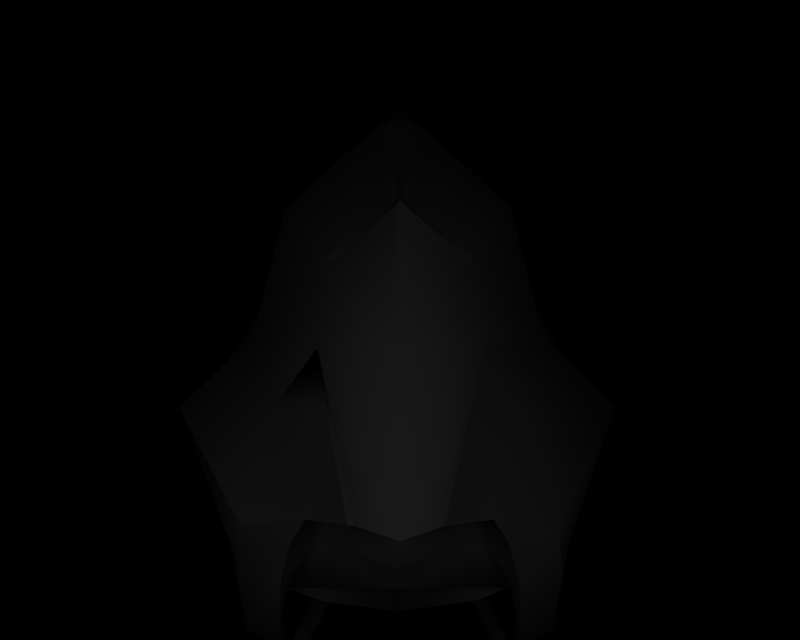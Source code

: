 # Source: BR_Relicanth-Shiny02.blend  (saved by Blender 2.66.1; exported with 4.5.12 LTS)
import bpy
from mathutils import Matrix  # noqa: F401  (used for matrix-valued properties, if any)

bpy.ops.wm.read_factory_settings(use_empty=True)
scene = bpy.context.scene
scene.name = '1'

# ---- collections
col_collection_1 = bpy.data.collections.new('Collection 1'); scene.collection.children.link(col_collection_1)

# ---- materials (node trees are filled in below, after node groups)
mat_mat_3 = bpy.data.materials.new('mat_3')
mat_mat_3.alpha_threshold = 0.0
mat_mat_3.specular_color = (0.5, 0.5, 0.5)
mat_mat_3.roughness = 0.5
mat_mat_4 = bpy.data.materials.new('mat_4')
mat_mat_4.alpha_threshold = 0.0
mat_mat_4.specular_color = (0.5, 0.5, 0.5)
mat_mat_4.roughness = 0.5
mat_mat_5 = bpy.data.materials.new('mat_5')
mat_mat_5.alpha_threshold = 0.0
mat_mat_5.specular_color = (0.5, 0.5, 0.5)
mat_mat_5.roughness = 0.5
mat_mat_6 = bpy.data.materials.new('mat_6')
mat_mat_6.alpha_threshold = 0.0
mat_mat_6.specular_color = (0.5, 0.5, 0.5)
mat_mat_6.roughness = 0.5
mat_mat_7 = bpy.data.materials.new('mat_7')
mat_mat_7.alpha_threshold = 0.0
mat_mat_7.specular_color = (0.5, 0.5, 0.5)
mat_mat_7.roughness = 0.5
mat_mat_0 = bpy.data.materials.new('mat_0')
mat_mat_0.alpha_threshold = 0.0
mat_mat_0.specular_color = (0.5, 0.5, 0.5)
mat_mat_0.roughness = 0.5
mat_mat_1 = bpy.data.materials.new('mat_1')
mat_mat_1.alpha_threshold = 0.0
mat_mat_1.specular_color = (0.5, 0.5, 0.5)
mat_mat_1.roughness = 0.5
mat_mat_2 = bpy.data.materials.new('mat_2')
mat_mat_2.alpha_threshold = 0.0
mat_mat_2.specular_color = (0.5, 0.5, 0.5)
mat_mat_2.roughness = 0.5

# ---- material node trees

# ---- cameras
cam_camera_001 = bpy.data.cameras.new('Camera.001')
cam_camera_001.passepartout_alpha = 0.2
cam_camera_001.clip_end = 100.0
cam_camera_001.lens = 35.0
cam_camera_001.sensor_width = 32.0
cam_camera_001.sensor_height = 18.0
cam_camera_001.show_passepartout = False
cam_camera_001.show_safe_areas = True
cam_camera_001.dof.focus_distance = 0.0
cam_camera_001.dof.aperture_fstop = 128.0

# ---- lights
light_lamp = bpy.data.lights.new('Lamp', 'POINT')
light_lamp.transmission_factor = 0.0
light_lamp.energy = 144.6
light_lamp.shadow_buffer_clip_start = 0.5
light_lamp.shadow_soft_size = 1.0
light_lamp.shadow_maximum_resolution = 0.006
light_lamp.use_absolute_resolution = True
light_lamp.cycles.use_multiple_importance_sampling = False

# ---- meshes
me_glanth_mat_3 = bpy.data.meshes.new('glanth_mat_3')
me_glanth_mat_3.from_pydata([(0.0, 4.45, 5.3), (0.6996, 3.878, 5.032), (0.04372, 4.414, 5.283), (0.0, 3.014, 6.209), (-0.04372, 4.414, 5.283), (-0.6996, 3.878, 5.032), (-0.5875, 2.506, 5.879), (-0.7486, 3.078, 5.64), (-0.6413, 2.593, 5.813), (-0.7179, 3.11, 5.669), (-0.3702, 1.66, 6.23), (0.0, 1.612, 6.524), (1.157, 4.516, 4.255), (0.6696, 3.954, 5.024), (1.498, 3.185, 4.255), (-0.6708, 3.954, 5.024), (-1.197, 4.514, 4.257), (-1.537, 3.183, 4.257), (0.5875, 2.506, 5.879), (0.3702, 1.66, 6.23), (0.7179, 3.11, 5.669), (0.6433, 2.592, 5.801), (0.7477, 3.078, 5.64), (1.195, 2.505, 5.205), (-1.208, 2.504, 5.205), (-0.8249, 1.599, 5.724), (-0.4346, 1.656, 6.198), (-1.433, 1.514, 5.556), (-2.3, 2.432, 4.257), (-2.228, 2.708, 2.494), (-1.696, 3.404, 3.019), (-1.253, 4.43, 2.738), (-0.2932, 5.454, 3.735), (-0.04356, 4.441, 5.204), (-0.03838, 5.283, 4.102), (-0.03665, 5.564, 3.735), (-0.6814, 4.948, 2.532), (2.197, 2.709, 2.493), (2.005, 1.209, 3.49), (1.797, 1.209, 2.918), (2.248, 2.434, 4.255), (1.425, 1.515, 5.556), (1.498, 1.071, 5.279), (1.661, 3.405, 3.018), (1.222, 4.432, 2.736), (0.2801, 5.457, 3.732), (0.6772, 4.949, 2.531), (0.8207, 1.599, 5.724), (0.4265, 1.652, 6.166), (0.04352, 4.441, 5.204), (0.03714, 5.284, 4.102), (0.03502, 5.564, 3.734)], [], [(0, 1, 2), (0, 3, 1), (3, 0, 4), (4, 5, 3), (6, 7, 8), (6, 9, 7), (10, 9, 6), (10, 11, 9), (12, 13, 1), (14, 12, 1), (5, 15, 16), (17, 5, 16), (18, 11, 19), (18, 20, 11), (21, 20, 18), (21, 22, 20), (22, 23, 14), (20, 22, 14), (24, 7, 9), (17, 24, 9), (9, 5, 17), (9, 3, 5), (11, 3, 9), (11, 20, 3), (1, 3, 20), (20, 14, 1), (8, 25, 26), (8, 24, 25), (7, 24, 8), (24, 27, 25), (24, 28, 27), (17, 28, 24), (17, 29, 28), (30, 29, 17), (17, 31, 30), (16, 31, 17), (16, 32, 31), (15, 32, 16), (15, 33, 32), (34, 32, 33), (34, 35, 32), (32, 36, 31), (37, 38, 39), (37, 40, 38), (14, 40, 37), (14, 23, 40), (41, 40, 23), (41, 42, 40), (38, 40, 42), (43, 14, 37), (43, 44, 14), (12, 14, 44), (44, 45, 12), (46, 45, 44), (23, 47, 41), (23, 21, 47), (22, 21, 23), (21, 48, 47), (45, 13, 12), (45, 49, 13), (50, 49, 45), (45, 51, 50)])
me_glanth_mat_3.polygons.foreach_set('use_smooth', [True] * 62)
_k = set([(0, 2), (0, 4), (1, 2), (1, 13), (4, 5), (5, 15), (6, 8), (6, 10), (8, 26), (10, 11), (11, 19), (13, 49), (15, 33), (18, 19), (18, 21), (21, 48), (25, 26), (25, 27), (27, 28), (28, 29), (29, 30), (30, 31), (31, 36), (32, 35), (32, 36), (33, 34), (34, 35), (37, 39), (37, 43), (38, 39), (38, 42), (41, 42), (41, 47), (43, 44), (44, 46), (45, 46), (45, 51), (47, 48), (49, 50), (50, 51)])
me_glanth_mat_3.attributes.new('sharp_edge', 'BOOLEAN', 'EDGE').data.foreach_set('value', [ (min(e.vertices), max(e.vertices)) in _k for e in me_glanth_mat_3.edges])
_uv = me_glanth_mat_3.uv_layers.new(name='UVTex')
_uv.uv.foreach_set('vector', [0.3036, 0.752, 0.3701, 0.6247, 0.3077, 0.7441, 0.3036, 0.752, 0.07805, 0.4325, 0.3701, 0.6247, 0.07805, 0.4325, 0.3036, 0.752, 0.3077, 0.7441, 0.3077, 0.7441, 0.3701, 0.6247, 0.07805, 0.4325, 0.1599, 0.3194, 0.2192, 0.4254, 0.1673, 0.3147, 0.1599, 0.3194, 0.212, 0.4325, 0.2192, 0.4254, 0.07294, 0.131, 0.212, 0.4325, 0.1599, 0.3194, 0.07294, 0.131, 0.0, 0.1203, 0.212, 0.4325, 0.563, 0.7667, 0.387, 0.6292, 0.3701, 0.6247, 0.5629, 0.4704, 0.563, 0.7667, 0.3701, 0.6247, 0.3701, 0.6247, 0.387, 0.6292, 0.5625, 0.7663, 0.5625, 0.47, 0.3701, 0.6247, 0.5625, 0.7663, 0.1599, 0.3194, 0.0, 0.1203, 0.07294, 0.131, 0.1599, 0.3194, 0.212, 0.4325, 0.0, 0.1203, 0.1702, 0.3144, 0.212, 0.4325, 0.1599, 0.3194, 0.1702, 0.3144, 0.2192, 0.4254, 0.212, 0.4325, 0.2192, 0.4254, 0.3273, 0.3191, 0.5629, 0.4704, 0.212, 0.4325, 0.2192, 0.4254, 0.5629, 0.4704, 0.3271, 0.319, 0.2192, 0.4254, 0.212, 0.4325, 0.5625, 0.47, 0.3271, 0.319, 0.212, 0.4325, 0.212, 0.4325, 0.3701, 0.6247, 0.5625, 0.47, 0.212, 0.4325, 0.07805, 0.4325, 0.3701, 0.6247, 0.0, 0.1203, 0.07805, 0.4325, 0.212, 0.4325, 0.0, 0.1203, 0.212, 0.4325, 0.07805, 0.4325, 0.3701, 0.6247, 0.07805, 0.4325, 0.212, 0.4325, 0.212, 0.4325, 0.5629, 0.4704, 0.3701, 0.6247, 0.1673, 0.3147, 0.1983, 0.1174, 0.08078, 0.1302, 0.1673, 0.3147, 0.3271, 0.319, 0.1983, 0.1174, 0.2192, 0.4254, 0.3271, 0.319, 0.1673, 0.3147, 0.3271, 0.319, 0.24, 0.09863, 0.1983, 0.1174, 0.3271, 0.319, 0.5625, 0.2922, 0.24, 0.09863, 0.5625, 0.47, 0.5625, 0.2922, 0.3271, 0.319, 0.5625, 0.47, 0.9998, 0.3644, 0.5625, 0.2922, 0.8695, 0.5326, 0.9998, 0.3644, 0.5625, 0.47, 0.5625, 0.47, 0.8897, 0.7663, 0.8695, 0.5326, 0.5625, 0.7663, 0.8897, 0.7663, 0.5625, 0.47, 0.5625, 0.7663, 0.692, 0.9754, 0.8897, 0.7663, 0.387, 0.6292, 0.692, 0.9754, 0.5625, 0.7663, 0.387, 0.6292, 0.3275, 0.7499, 0.692, 0.9754, 0.6008, 0.9374, 0.692, 0.9754, 0.3275, 0.7499, 0.6008, 0.9374, 0.692, 0.9999, 0.692, 0.9754, 0.692, 0.9754, 0.9408, 0.9485, 0.8897, 0.7663, 1.0, 0.3645, 0.7526, 0.03064, 0.8947, 0.03063, 1.0, 0.3645, 0.5628, 0.2926, 0.7526, 0.03064, 0.5629, 0.4704, 0.5628, 0.2926, 1.0, 0.3645, 0.5629, 0.4704, 0.3273, 0.3191, 0.5628, 0.2926, 0.2401, 0.09871, 0.5628, 0.2926, 0.3273, 0.3191, 0.2401, 0.09871, 0.3087, 0.0, 0.5628, 0.2926, 0.7526, 0.03064, 0.5628, 0.2926, 0.3087, 0.0, 0.8698, 0.5329, 0.5629, 0.4704, 1.0, 0.3645, 0.8698, 0.5329, 0.8901, 0.7666, 0.5629, 0.4704, 0.563, 0.7667, 0.5629, 0.4704, 0.8901, 0.7666, 0.8901, 0.7666, 0.6927, 0.976, 0.563, 0.7667, 0.9409, 0.9486, 0.6927, 0.976, 0.8901, 0.7666, 0.3273, 0.3191, 0.1983, 0.1175, 0.2401, 0.09871, 0.3273, 0.3191, 0.1702, 0.3144, 0.1983, 0.1175, 0.2192, 0.4254, 0.1702, 0.3144, 0.3273, 0.3191, 0.1702, 0.3144, 0.08862, 0.1293, 0.1983, 0.1175, 0.6927, 0.976, 0.387, 0.6292, 0.563, 0.7667, 0.6927, 0.976, 0.3275, 0.75, 0.387, 0.6292, 0.6009, 0.9375, 0.3275, 0.75, 0.6927, 0.976, 0.6927, 0.976, 0.6921, 1.0, 0.6009, 0.9375])
me_glanth_mat_3.materials.append(mat_mat_3)
me_glanth_mat_3.use_remesh_preserve_volume = False
me_glanth_mat_3.use_remesh_preserve_attributes = False
me_glanth_mat_3.use_mirror_vertex_groups = False
me_glanth_mat_3.update()
me_glanth_mat_4 = bpy.data.meshes.new('glanth_mat_4')
me_glanth_mat_4.from_pydata([(1.797, 1.209, 2.918), (1.155, 2.347, 3.034), (2.197, 2.709, 2.493), (1.437, 1.233, 3.412), (1.175, 0.1668, 4.861), (1.142, 0.5926, 4.368), (-1.175, 0.1668, 4.861), (-1.809, 1.208, 2.918), (-1.437, 1.216, 3.413), (-1.184, 0.5764, 4.329), (-0.4164, 4.81, 2.66), (-0.6814, 4.948, 2.532), (-0.2932, 5.68, 2.149), (-1.253, 4.43, 2.738), (-0.7657, 3.384, 3.315), (-1.696, 3.404, 3.019), (-1.084, 2.892, 3.349), (-2.228, 2.708, 2.494), (-1.167, 2.341, 3.035), (0.6772, 4.949, 2.531), (0.4248, 4.81, 2.66), (0.2932, 5.68, 2.149), (1.222, 4.432, 2.736), (0.7453, 3.386, 3.313), (1.661, 3.405, 3.018), (1.078, 2.893, 3.348)], [], [(0, 1, 2), (0, 3, 1), (3, 0, 4), (4, 5, 3), (6, 7, 8), (9, 6, 8), (10, 11, 12), (10, 13, 11), (14, 13, 10), (14, 15, 13), (16, 15, 14), (16, 17, 15), (18, 17, 16), (18, 8, 17), (7, 17, 8), (19, 20, 21), (19, 22, 20), (23, 20, 22), (22, 24, 23), (25, 23, 24), (24, 2, 25), (1, 25, 2)])
me_glanth_mat_4.polygons.foreach_set('use_smooth', [True] * 22)
_k = set([(0, 2), (0, 4), (1, 3), (1, 25), (2, 24), (3, 5), (4, 5), (6, 7), (6, 9), (7, 17), (8, 9), (8, 18), (10, 12), (10, 14), (11, 12), (11, 13), (13, 15), (14, 16), (15, 17), (16, 18), (19, 21), (19, 22), (20, 21), (20, 23), (22, 24), (23, 25)])
me_glanth_mat_4.attributes.new('sharp_edge', 'BOOLEAN', 'EDGE').data.foreach_set('value', [ (min(e.vertices), max(e.vertices)) in _k for e in me_glanth_mat_4.edges])
_uv = me_glanth_mat_4.uv_layers.new(name='UVTex')
_uv.uv.foreach_set('vector', [0.7249, 0.3166, 0.7337, 0.4328, 0.6931, 0.4698, 0.7249, 0.3166, 0.762, 0.319, 0.7337, 0.4328, 0.762, 0.319, 0.7249, 0.3166, 0.8708, 0.2102, 0.8708, 0.2102, 0.8338, 0.2537, 0.762, 0.319, 0.8708, 0.2102, 0.725, 0.3165, 0.7621, 0.3173, 0.8308, 0.252, 0.8708, 0.2102, 0.7621, 0.3173, 0.7056, 0.6843, 0.711, 0.6984, 0.6672, 0.7731, 0.7056, 0.6843, 0.7264, 0.6455, 0.711, 0.6984, 0.7547, 0.5387, 0.7264, 0.6455, 0.7056, 0.6843, 0.7547, 0.5387, 0.7325, 0.5407, 0.7264, 0.6455, 0.7573, 0.4885, 0.7325, 0.5407, 0.7547, 0.5387, 0.7573, 0.4885, 0.6931, 0.4697, 0.7325, 0.5407, 0.7337, 0.4322, 0.6931, 0.4697, 0.7573, 0.4885, 0.7337, 0.4322, 0.7621, 0.3173, 0.6931, 0.4697, 0.725, 0.3165, 0.6931, 0.4697, 0.7621, 0.3173, 0.7109, 0.6984, 0.7056, 0.6843, 0.6672, 0.7731, 0.7109, 0.6984, 0.7263, 0.6457, 0.7056, 0.6843, 0.7546, 0.5389, 0.7056, 0.6843, 0.7263, 0.6457, 0.7263, 0.6457, 0.7324, 0.5409, 0.7546, 0.5389, 0.7572, 0.4886, 0.7546, 0.5389, 0.7324, 0.5409, 0.7324, 0.5409, 0.6931, 0.4698, 0.7572, 0.4886, 0.7337, 0.4328, 0.7572, 0.4886, 0.6931, 0.4698])
me_glanth_mat_4.materials.append(mat_mat_4)
me_glanth_mat_4.use_remesh_preserve_volume = False
me_glanth_mat_4.use_remesh_preserve_attributes = False
me_glanth_mat_4.use_mirror_vertex_groups = False
me_glanth_mat_4.update()
me_glanth_mat_5 = bpy.data.meshes.new('glanth_mat_5')
me_glanth_mat_5.from_pydata([(0.1862, 5.688, -1.164), (0.0, 4.977, -0.3887), (0.1941, 5.128, -0.6257), (0.0, 5.622, -0.9688), (0.1478, 6.694, -2.457), (0.0, 6.767, -2.393), (0.1017, 7.292, -3.675), (0.0, 7.441, -3.743), (0.07589, 7.617, -4.475), (-0.000399, 7.73, -4.526), (0.05006, 7.827, -5.368), (-0.000799, 7.902, -5.402), (0.05046, 7.558, -5.631), (-0.000399, 7.579, -5.719), (0.05086, 6.921, -5.519), (0.0, 6.839, -5.589), (0.07629, 6.248, -5.046), (0.0, 6.179, -5.151), (0.1017, 5.725, -4.233), (0.0, 5.633, -4.372), (0.1478, 5.343, -2.895), (0.0, 5.186, -2.882), (0.1862, 5.124, -1.514), (0.0, 4.992, -1.519), (-0.1862, 5.688, -1.164), (-0.1478, 6.694, -2.457), (-0.1941, 5.128, -0.6257), (-0.1478, 5.343, -2.895), (-0.1862, 5.124, -1.514), (-0.1017, 5.725, -4.233), (-0.07629, 6.248, -5.046), (-0.05086, 6.921, -5.519), (-0.05126, 7.558, -5.631), (-0.05166, 7.827, -5.368), (-0.07669, 7.617, -4.475), (-0.1017, 7.292, -3.675)], [], [(0, 1, 2), (0, 3, 1), (3, 0, 4), (4, 5, 3), (6, 5, 4), (6, 7, 5), (8, 7, 6), (8, 9, 7), (10, 9, 8), (10, 11, 9), (12, 11, 10), (12, 13, 11), (14, 13, 12), (14, 15, 13), (16, 15, 14), (16, 17, 15), (18, 17, 16), (18, 19, 17), (20, 19, 18), (20, 21, 19), (22, 21, 20), (22, 23, 21), (24, 5, 25), (24, 3, 5), (26, 3, 24), (26, 1, 3), (27, 23, 28), (27, 21, 23), (29, 21, 27), (29, 19, 21), (30, 19, 29), (30, 17, 19), (31, 17, 30), (31, 15, 17), (32, 15, 31), (32, 13, 15), (33, 13, 32), (33, 11, 13), (34, 11, 33), (34, 9, 11), (35, 9, 34), (35, 7, 9), (25, 7, 35), (25, 5, 7), (22, 0, 2), (4, 0, 22), (20, 4, 22), (20, 6, 4), (18, 6, 20), (18, 8, 6), (16, 8, 18), (16, 10, 8), (14, 10, 16), (14, 12, 10), (25, 28, 24), (25, 27, 28), (35, 27, 25), (35, 29, 27), (34, 29, 35), (34, 30, 29), (33, 30, 34), (33, 31, 30), (32, 31, 33)])
me_glanth_mat_5.polygons.foreach_set('use_smooth', [True] * 63)
_k = set([(1, 2), (1, 26), (2, 22), (22, 23), (23, 28), (24, 26), (24, 28)])
me_glanth_mat_5.attributes.new('sharp_edge', 'BOOLEAN', 'EDGE').data.foreach_set('value', [ (min(e.vertices), max(e.vertices)) in _k for e in me_glanth_mat_5.edges])
_uv = me_glanth_mat_5.uv_layers.new(name='UVTex')
_uv.uv.foreach_set('vector', [0.1701, 0.7657, 0.0, 0.6079, 0.04712, 0.6249, 0.1701, 0.7657, 0.1356, 0.7793, 0.0, 0.6079, 0.1356, 0.7793, 0.1701, 0.7657, 0.4403, 0.9431, 0.4403, 0.9431, 0.4361, 0.9925, 0.1356, 0.7793, 0.669, 0.945, 0.4361, 0.9925, 0.4403, 0.9431, 0.669, 0.945, 0.6905, 1.0, 0.4361, 0.9925, 0.8143, 0.9148, 0.6905, 1.0, 0.669, 0.945, 0.8143, 0.9148, 0.8304, 0.956, 0.6905, 1.0, 0.9652, 0.808, 0.8304, 0.956, 0.8143, 0.9148, 0.9652, 0.808, 0.9759, 0.8355, 0.8304, 0.956, 0.9852, 0.6202, 0.9759, 0.8355, 0.9652, 0.808, 0.9852, 0.6202, 1.0, 0.6096, 0.9759, 0.8355, 0.9212, 0.3444, 1.0, 0.6096, 0.9852, 0.6202, 0.9212, 0.3444, 0.9257, 0.2895, 1.0, 0.6096, 0.7997, 0.1352, 0.9257, 0.2895, 0.9212, 0.3444, 0.7997, 0.1352, 0.8104, 0.07845, 0.9257, 0.2895, 0.6378, 0.07572, 0.8104, 0.07845, 0.7997, 0.1352, 0.6378, 0.07572, 0.6522, 0.0, 0.8104, 0.07845, 0.4069, 0.2034, 0.6522, 0.0, 0.6378, 0.07572, 0.4069, 0.2034, 0.3933, 0.1322, 0.6522, 0.0, 0.1814, 0.4183, 0.3933, 0.1322, 0.4069, 0.2034, 0.1814, 0.4183, 0.1725, 0.3544, 0.3933, 0.1322, 0.1701, 0.7657, 0.4361, 0.9925, 0.4403, 0.9431, 0.1701, 0.7657, 0.1356, 0.7793, 0.4361, 0.9925, 0.04712, 0.6249, 0.1356, 0.7793, 0.1701, 0.7657, 0.04712, 0.6249, 0.0, 0.6079, 0.1356, 0.7793, 0.4069, 0.2034, 0.1725, 0.3544, 0.1814, 0.4183, 0.4069, 0.2034, 0.3933, 0.1322, 0.1725, 0.3544, 0.6378, 0.07572, 0.3933, 0.1322, 0.4069, 0.2034, 0.6378, 0.07572, 0.6522, 0.0, 0.3933, 0.1322, 0.7997, 0.1352, 0.6522, 0.0, 0.6378, 0.07572, 0.7997, 0.1352, 0.8104, 0.07845, 0.6522, 0.0, 0.9212, 0.3444, 0.8104, 0.07845, 0.7997, 0.1352, 0.9212, 0.3444, 0.9257, 0.2895, 0.8104, 0.07845, 0.9852, 0.6202, 0.9257, 0.2895, 0.9212, 0.3444, 0.9852, 0.6202, 1.0, 0.6096, 0.9257, 0.2895, 0.9652, 0.808, 1.0, 0.6096, 0.9852, 0.6202, 0.9652, 0.808, 0.9759, 0.8355, 1.0, 0.6096, 0.8143, 0.9148, 0.9759, 0.8355, 0.9652, 0.808, 0.8143, 0.9148, 0.8304, 0.956, 0.9759, 0.8355, 0.669, 0.945, 0.8304, 0.956, 0.8143, 0.9148, 0.669, 0.945, 0.6905, 1.0, 0.8304, 0.956, 0.4403, 0.9431, 0.6905, 1.0, 0.669, 0.945, 0.4403, 0.9431, 0.4361, 0.9925, 0.6905, 1.0, 0.1814, 0.4183, 0.1701, 0.7657, 0.04712, 0.6249, 0.4403, 0.9431, 0.1701, 0.7657, 0.1814, 0.4183, 0.4069, 0.2034, 0.4403, 0.9431, 0.1814, 0.4183, 0.4069, 0.2034, 0.669, 0.945, 0.4403, 0.9431, 0.6378, 0.07572, 0.669, 0.945, 0.4069, 0.2034, 0.6378, 0.07572, 0.8143, 0.9148, 0.669, 0.945, 0.7997, 0.1352, 0.8143, 0.9148, 0.6378, 0.07572, 0.7997, 0.1352, 0.9652, 0.808, 0.8143, 0.9148, 0.9212, 0.3444, 0.9652, 0.808, 0.7997, 0.1352, 0.9212, 0.3444, 0.9852, 0.6202, 0.9652, 0.808, 0.4403, 0.9431, 0.1814, 0.4183, 0.1701, 0.7657, 0.4403, 0.9431, 0.4069, 0.2034, 0.1814, 0.4183, 0.669, 0.945, 0.4069, 0.2034, 0.4403, 0.9431, 0.669, 0.945, 0.6378, 0.07572, 0.4069, 0.2034, 0.8143, 0.9148, 0.6378, 0.07572, 0.669, 0.945, 0.8143, 0.9148, 0.7997, 0.1352, 0.6378, 0.07572, 0.9652, 0.808, 0.7997, 0.1352, 0.8143, 0.9148, 0.9652, 0.808, 0.9212, 0.3444, 0.7997, 0.1352, 0.9852, 0.6202, 0.9212, 0.3444, 0.9652, 0.808])
me_glanth_mat_5.materials.append(mat_mat_5)
me_glanth_mat_5.use_remesh_preserve_volume = False
me_glanth_mat_5.use_remesh_preserve_attributes = False
me_glanth_mat_5.use_mirror_vertex_groups = False
me_glanth_mat_5.update()
me_glanth_mat_6 = bpy.data.meshes.new('glanth_mat_6')
me_glanth_mat_6.from_pydata([(-0.1862, 0.286, -1.398), (0.0, 1.034, -0.5327), (-0.1941, 0.8821, -0.7697), (0.0, 0.3523, -1.203), (-0.1478, -0.6834, -2.691), (0.0, -0.7569, -2.627), (-0.1017, -1.281, -3.909), (0.0, -1.431, -3.977), (-0.07589, -1.607, -4.709), (0.0004, -1.719, -4.76), (-0.05006, -1.817, -5.368), (0.000799, -1.892, -5.402), (-0.05046, -1.548, -5.631), (0.0004, -1.568, -5.719), (-0.05086, -0.9103, -5.519), (0.0, -0.8282, -5.589), (-0.07629, -0.2373, -5.046), (0.0, -0.1682, -5.151), (-0.1017, 0.171, -4.233), (0.0, 0.2631, -4.372), (-0.1478, 0.667, -2.895), (0.0, 0.8241, -2.882), (-0.1862, 0.8861, -1.514), (0.0, 1.019, -1.519), (0.1862, 0.286, -1.398), (0.1478, -0.6834, -2.691), (0.1941, 0.8821, -0.7697), (0.1478, 0.667, -2.895), (0.1862, 0.8861, -1.514), (0.1017, 0.171, -4.233), (0.07629, -0.2373, -5.046), (0.05086, -0.9103, -5.519), (0.05126, -1.548, -5.631), (0.05166, -1.817, -5.368), (0.07669, -1.607, -4.709), (0.1017, -1.281, -3.909)], [], [(0, 1, 2), (0, 3, 1), (3, 0, 4), (4, 5, 3), (6, 5, 4), (6, 7, 5), (8, 7, 6), (8, 9, 7), (10, 9, 8), (10, 11, 9), (12, 11, 10), (12, 13, 11), (14, 13, 12), (14, 15, 13), (16, 15, 14), (16, 17, 15), (18, 17, 16), (18, 19, 17), (20, 19, 18), (20, 21, 19), (22, 21, 20), (22, 23, 21), (24, 5, 25), (24, 3, 5), (26, 3, 24), (26, 1, 3), (27, 23, 28), (27, 21, 23), (29, 21, 27), (29, 19, 21), (30, 19, 29), (30, 17, 19), (31, 17, 30), (31, 15, 17), (32, 15, 31), (32, 13, 15), (33, 13, 32), (33, 11, 13), (34, 11, 33), (34, 9, 11), (35, 9, 34), (35, 7, 9), (25, 7, 35), (25, 5, 7), (22, 0, 2), (4, 0, 22), (20, 4, 22), (20, 6, 4), (18, 6, 20), (18, 8, 6), (16, 8, 18), (16, 10, 8), (14, 10, 16), (14, 12, 10), (25, 28, 24), (25, 27, 28), (35, 27, 25), (35, 29, 27), (34, 29, 35), (34, 30, 29), (33, 30, 34), (33, 31, 30), (32, 31, 33)])
me_glanth_mat_6.polygons.foreach_set('use_smooth', [True] * 63)
_k = set([(1, 2), (1, 26), (2, 22), (22, 23), (23, 28), (24, 26), (24, 28)])
me_glanth_mat_6.attributes.new('sharp_edge', 'BOOLEAN', 'EDGE').data.foreach_set('value', [ (min(e.vertices), max(e.vertices)) in _k for e in me_glanth_mat_6.edges])
_uv = me_glanth_mat_6.uv_layers.new(name='UVTex')
_uv.uv.foreach_set('vector', [0.1856, 0.4157, 0.0, 0.6476, 0.04766, 0.6128, 0.1856, 0.4157, 0.1499, 0.4128, 0.0, 0.6476, 0.1499, 0.4128, 0.1856, 0.4157, 0.4541, 0.1489, 0.4541, 0.1489, 0.4481, 0.09666, 0.1499, 0.4128, 0.6881, 0.0678, 0.4481, 0.09666, 0.4541, 0.1489, 0.6881, 0.0678, 0.7082, 0.000595, 0.4481, 0.09666, 0.8378, 0.05041, 0.7082, 0.000595, 0.6881, 0.0678, 0.8378, 0.05041, 0.8529, 0.0, 0.7082, 0.000595, 0.9578, 0.06791, 0.8529, 0.0, 0.8378, 0.05041, 0.9578, 0.06791, 0.9678, 0.0343, 0.8529, 0.0, 0.9845, 0.2651, 0.9678, 0.0343, 0.9578, 0.06791, 0.9845, 0.2651, 1.0, 0.2715, 0.9678, 0.0343, 0.9282, 0.587, 1.0, 0.2715, 0.9845, 0.2651, 0.9282, 0.587, 0.9346, 0.6451, 1.0, 0.2715, 0.8108, 0.8562, 0.9346, 0.6451, 0.9282, 0.587, 0.8108, 0.8562, 0.8237, 0.9142, 0.9346, 0.6451, 0.654, 0.9154, 0.8237, 0.9142, 0.8108, 0.8562, 0.654, 0.9154, 0.6712, 0.9927, 0.8237, 0.9142, 0.4066, 0.9179, 0.6712, 0.9927, 0.654, 0.9154, 0.4066, 0.9179, 0.395, 1.0, 0.6712, 0.9927, 0.1686, 0.7624, 0.395, 1.0, 0.4066, 0.9179, 0.1686, 0.7624, 0.1616, 0.8349, 0.395, 1.0, 0.1856, 0.4157, 0.4481, 0.09666, 0.4541, 0.1489, 0.1856, 0.4157, 0.1499, 0.4128, 0.4481, 0.09666, 0.04766, 0.6128, 0.1499, 0.4128, 0.1856, 0.4157, 0.04766, 0.6128, 0.0, 0.6476, 0.1499, 0.4128, 0.4066, 0.9179, 0.1616, 0.8349, 0.1686, 0.7624, 0.4066, 0.9179, 0.395, 1.0, 0.1616, 0.8349, 0.654, 0.9154, 0.395, 1.0, 0.4066, 0.9179, 0.654, 0.9154, 0.6712, 0.9927, 0.395, 1.0, 0.8108, 0.8562, 0.6712, 0.9927, 0.654, 0.9154, 0.8108, 0.8562, 0.8237, 0.9142, 0.6712, 0.9927, 0.9282, 0.587, 0.8237, 0.9142, 0.8108, 0.8562, 0.9282, 0.587, 0.9346, 0.6451, 0.8237, 0.9142, 0.9845, 0.2651, 0.9346, 0.6451, 0.9282, 0.587, 0.9845, 0.2651, 1.0, 0.2715, 0.9346, 0.6451, 0.9578, 0.06791, 1.0, 0.2715, 0.9845, 0.2651, 0.9578, 0.06791, 0.9678, 0.0343, 1.0, 0.2715, 0.8378, 0.05041, 0.9678, 0.0343, 0.9578, 0.06791, 0.8378, 0.05041, 0.8529, 0.0, 0.9678, 0.0343, 0.6881, 0.0678, 0.8529, 0.0, 0.8378, 0.05041, 0.6881, 0.0678, 0.7082, 0.000595, 0.8529, 0.0, 0.4541, 0.1489, 0.7082, 0.000595, 0.6881, 0.0678, 0.4541, 0.1489, 0.4481, 0.09666, 0.7082, 0.000595, 0.1686, 0.7624, 0.1856, 0.4157, 0.04766, 0.6128, 0.4541, 0.1489, 0.1856, 0.4157, 0.1686, 0.7624, 0.4066, 0.9179, 0.4541, 0.1489, 0.1686, 0.7624, 0.4066, 0.9179, 0.6881, 0.0678, 0.4541, 0.1489, 0.654, 0.9154, 0.6881, 0.0678, 0.4066, 0.9179, 0.654, 0.9154, 0.8378, 0.05041, 0.6881, 0.0678, 0.8108, 0.8562, 0.8378, 0.05041, 0.654, 0.9154, 0.8108, 0.8562, 0.9578, 0.06791, 0.8378, 0.05041, 0.9282, 0.587, 0.9578, 0.06791, 0.8108, 0.8562, 0.9282, 0.587, 0.9845, 0.2651, 0.9578, 0.06791, 0.4541, 0.1489, 0.1686, 0.7624, 0.1856, 0.4157, 0.4541, 0.1489, 0.4066, 0.9179, 0.1686, 0.7624, 0.6881, 0.0678, 0.4066, 0.9179, 0.4541, 0.1489, 0.6881, 0.0678, 0.654, 0.9154, 0.4066, 0.9179, 0.8378, 0.05041, 0.654, 0.9154, 0.6881, 0.0678, 0.8378, 0.05041, 0.8108, 0.8562, 0.654, 0.9154, 0.9578, 0.06791, 0.8108, 0.8562, 0.8378, 0.05041, 0.9578, 0.06791, 0.9282, 0.587, 0.8108, 0.8562, 0.9845, 0.2651, 0.9282, 0.587, 0.9578, 0.06791])
me_glanth_mat_6.materials.append(mat_mat_6)
me_glanth_mat_6.use_remesh_preserve_volume = False
me_glanth_mat_6.use_remesh_preserve_attributes = False
me_glanth_mat_6.use_mirror_vertex_groups = False
me_glanth_mat_6.update()
me_glanth_mat_7 = bpy.data.meshes.new('glanth_mat_7')
me_glanth_mat_7.from_pydata([(-1.184, 0.5764, 4.329), (-0.9831, 1.346, 5.556), (-1.106, 0.903, 5.279), (1.106, 0.903, 5.279), (0.9758, 1.346, 5.556), (1.142, 0.5926, 4.368), (0.8207, 1.599, 5.724), (-0.01901, 1.791, 3.674), (0.4265, 1.652, 6.166), (0.3702, 1.66, 6.23), (0.0, 1.612, 6.524), (-0.3702, 1.66, 6.23), (-0.4346, 1.656, 6.198), (-0.8249, 1.599, 5.724), (-0.0211, 0.5685, 4.348), (0.3836, 2.052, 5.831), (-0.02706, 2.045, 5.865), (-0.02917, 2.318, 6.045), (0.0, 0.8426, 5.236), (0.8207, 1.962, 5.117), (0.9758, 1.713, 4.945), (1.106, 1.274, 4.661), (-1.106, 1.274, 4.661), (-0.9831, 1.712, 4.945), (-0.8249, 1.962, 5.118), (-0.4377, 2.052, 5.831)], [], [(0, 1, 2), (3, 4, 5), (6, 7, 4), (6, 8, 7), (9, 7, 8), (9, 10, 7), (11, 7, 10), (11, 12, 7), (13, 7, 12), (13, 1, 7), (0, 7, 1), (0, 14, 7), (5, 7, 14), (5, 4, 7), (15, 16, 17), (15, 18, 16), (19, 18, 15), (19, 20, 18), (21, 18, 20), (21, 5, 18), (14, 18, 5), (14, 0, 18), (18, 0, 22), (22, 23, 18), (24, 18, 23), (24, 25, 18), (16, 18, 25), (25, 17, 16)])
me_glanth_mat_7.polygons.foreach_set('use_smooth', [True] * 28)
_k = set([(0, 2), (0, 22), (1, 2), (1, 13), (3, 4), (3, 5), (4, 6), (5, 21), (6, 8), (8, 9), (9, 10), (10, 11), (11, 12), (12, 13), (15, 17), (15, 19), (17, 25), (19, 20), (20, 21), (22, 23), (23, 24), (24, 25)])
me_glanth_mat_7.attributes.new('sharp_edge', 'BOOLEAN', 'EDGE').data.foreach_set('value', [ (min(e.vertices), max(e.vertices)) in _k for e in me_glanth_mat_7.edges])
_uv = me_glanth_mat_7.uv_layers.new(name='UVTex')
_uv.uv.foreach_set('vector', [-0.1914, -0.02509, -0.07059, 0.7537, -0.1447, 0.5781, 1.185, 0.5781, 1.106, 0.7535, 1.206, -0.000473, 0.8594, 0.2031, 0.5156, 0.0, 0.9844, 0.1094, 0.8594, 0.2031, 0.7344, 0.2656, 0.5156, 0.0, 0.7344, 0.2656, 0.5156, 0.0, 0.7344, 0.2656, 0.7344, 0.2656, 0.5156, 0.2344, 0.5156, 0.0, 0.2344, 0.2656, 0.5156, 0.0, 0.5156, 0.2344, 0.2344, 0.2656, 0.2344, 0.2656, 0.5156, 0.0, 0.1094, 0.2031, 0.5156, 0.0, 0.2344, 0.2656, 0.1094, 0.2031, 0.01562, 0.1094, 0.5156, 0.0, 0.01562, 0.01562, 0.5156, 0.0, 0.04688, 0.04688, 0.01562, 0.01562, 0.5156, 0.5156, 0.5156, 0.0, 0.9844, 0.01562, 0.5156, 0.0, 0.5156, 0.5156, 0.9844, 0.01562, 0.9219, 0.04688, 0.5156, 0.0, 0.7505, 0.928, 0.5038, 0.95, 0.5025, 1.064, 0.7505, 0.928, 0.5201, 0.5503, 0.5038, 0.95, 1.013, 0.4753, 0.5201, 0.5503, 0.7505, 0.928, 1.013, 0.4753, 1.106, 0.3658, 0.5201, 0.5503, 1.185, 0.1859, 0.5201, 0.5503, 1.106, 0.3658, 1.185, 0.1859, 1.206, -0.000473, 0.5201, 0.5503, 0.5074, -0.01278, 0.5201, 0.5503, 1.206, -0.000473, 0.5074, -0.01278, -0.1914, -0.02509, 0.5201, 0.5503, 0.5201, 0.5503, -0.1914, -0.02509, -0.1447, 0.1859, -0.1447, 0.1859, -0.07059, 0.366, 0.5201, 0.5503, 0.02447, 0.4754, 0.5201, 0.5503, -0.07059, 0.366, 0.02447, 0.4754, 0.2571, 0.928, 0.5201, 0.5503, 0.5038, 0.95, 0.5201, 0.5503, 0.2571, 0.928, 0.2571, 0.928, 0.5025, 1.064, 0.5038, 0.95])
me_glanth_mat_7.materials.append(mat_mat_7)
me_glanth_mat_7.use_remesh_preserve_volume = False
me_glanth_mat_7.use_remesh_preserve_attributes = False
me_glanth_mat_7.use_mirror_vertex_groups = False
me_glanth_mat_7.update()
me_glanth_mat_0 = bpy.data.meshes.new('glanth_mat_0')
me_glanth_mat_0.from_pydata([(1.071, 2.822, -2.991), (0.5068, 2.303, -3.756), (0.6472, 2.849, -3.898), (0.9651, 2.074, -2.876), (1.582, 2.673, -1.609), (1.346, 1.791, -1.494), (1.936, 2.619, 0.002164), (1.717, 1.647, 0.002166), (1.831, 2.661, 1.679), (1.601, 1.618, 1.536), (1.155, 2.347, 3.034), (1.437, 1.233, 3.412), (-1.569, 2.667, -1.609), (-0.9651, 2.057, -2.876), (-1.34, 1.775, -1.494), (-1.071, 2.817, -2.991), (-1.463, 3.706, -1.58), (-0.9651, 3.64, -2.876), (-0.9651, 4.142, -1.494), (-0.7756, 3.88, -2.876), (-0.6406, 2.849, -3.898), (-0.4843, 3.383, -3.873), (-0.5149, 2.287, -3.756), (0.5047, 3.383, -3.873), (0.9651, 3.64, -2.876), (0.5028, 3.371, -3.878), (1.49, 3.706, -1.58), (0.8009, 3.88, -2.876), (0.9651, 4.142, -1.494), (-0.7902, 0.4589, 4.406), (-1.184, 0.5764, 4.329), (-1.214, 0.3724, 1.424), (-1.214, 0.4783, 0.002166), (0.0, 0.1373, 1.359), (0.0, 0.2432, 0.002166), (-1.214, 0.8368, -1.362), (0.0, 0.6018, -1.281), (-0.7641, 1.301, -2.991), (0.0, 1.066, -2.991), (-1.437, 1.216, 3.413), (-1.629, 1.602, 1.537), (-1.167, 2.341, 3.035), (-1.858, 2.655, 1.68), (-1.084, 2.892, 3.349), (-1.56, 3.62, 1.651), (-0.7657, 3.384, 3.315), (-0.9651, 4.302, 1.537), (1.224, 0.4944, 0.002165), (1.224, 0.853, -1.362), (0.7961, 1.317, -2.991), (1.224, 0.3886, 1.424), (1.142, 0.5926, 4.368), (0.0, 4.917, -2.991), (0.4883, 5.188, -1.362), (0.4883, 4.699, -2.991), (0.0, 5.406, -1.297), (-0.4729, 4.699, -2.991), (-0.4772, 5.188, -1.362), (0.4883, 5.382, 0.04296), (0.0, 5.6, 0.04296), (0.9651, 4.313, 0.002166), (1.544, 3.732, 0.002168), (-0.4772, 5.382, 0.04296), (-0.9651, 4.313, 0.002166), (-1.548, 3.732, 0.002168), (-0.4357, 2.846, -5.03), (-0.0964, 1.322, -6.629), (-0.1844, 1.514, -4.866), (-0.1089, 2.846, -6.375), (-0.1844, 4.238, -4.866), (-0.0964, 4.331, -6.606), (0.4454, 2.846, -5.03), (0.1071, 4.331, -6.606), (0.2115, 4.238, -4.866), (0.1113, 2.846, -6.375), (0.2115, 1.514, -4.866), (0.1071, 1.328, -6.629), (0.2892, 1.11, -4.59), (-0.2621, 1.094, -4.59), (0.3702, 1.66, 6.23), (0.4265, 1.652, 6.166), (0.6433, 2.592, 5.801), (0.5875, 2.506, 5.879), (-0.6996, 3.878, 5.032), (-0.04372, 4.414, 5.283), (-0.04356, 4.441, 5.204), (-0.6708, 3.954, 5.024), (0.04372, 4.414, 5.283), (0.6996, 3.878, 5.032), (0.6696, 3.954, 5.024), (0.04352, 4.441, 5.204), (-0.4346, 1.656, 6.198), (-0.3702, 1.66, 6.23), (-0.5875, 2.506, 5.879), (-0.6413, 2.593, 5.813), (-1.153, -0.6638, 2.762), (-0.963, -0.2564, 1.781), (-0.608, 0.4723, 2.829), (-0.5838, 0.5242, 3.248), (1.129, -0.1795, -0.3191), (1.447, -0.4973, 0.6616), (0.5059, 0.4243, 1.148), (0.5464, 0.3839, 0.7292), (-1.139, -0.1744, 1.781), (-1.329, -0.5818, 2.762), (-0.7848, 0.6179, 3.248), (-0.8089, 0.5661, 2.829), (0.9606, -0.2564, 1.781), (1.151, -0.6638, 2.762), (0.5972, 0.5258, 3.25), (0.6056, 0.4723, 2.829), (-1.132, -0.1795, -0.3191), (-0.5488, 0.3839, 0.7292), (-0.5094, 0.43, 1.149), (-1.45, -0.4973, 0.6616), (-1.269, -0.04225, -0.3191), (-1.587, -0.3601, 0.6616), (-0.6651, 0.5811, 1.148), (-0.7056, 0.5407, 0.7292), (1.294, -0.5749, 1.259), (1.209, -0.56, 1.187), (1.033, -0.181, 1.663), (1.137, -0.1744, 1.781), (1.584, -0.3601, 0.6616), (1.267, -0.04225, -0.3191), (0.7054, 0.5375, 0.7292), (0.6627, 0.5811, 1.148), (1.327, -0.5818, 2.762), (0.8065, 0.5661, 2.829), (0.7824, 0.6179, 3.248), (1.551, -0.3648, -0.8407), (1.467, -0.3797, -0.9129), (1.171, -0.08404, -0.4373), (-0.4772, 5.463, 1.424), (-0.4164, 4.81, 2.66), (0.9489, 4.303, 1.536), (0.4248, 4.81, 2.66), (0.7453, 3.386, 3.313), (0.4883, 5.463, 1.424), (-1.955, 2.613, 0.002166), (-1.726, 1.631, 0.002166), (0.7768, 0.4669, 4.406), (0.0, 0.3413, 4.31), (1.546, 3.621, 1.651), (1.078, 2.893, 3.348), (-0.03871, 5.457, -5.711), (0.0, 5.732, -5.711), (0.0, 4.899, -6.093), (0.0, 4.45, 5.3), (-0.03838, 5.283, 4.102), (0.0, 5.381, 4.002), (0.03714, 5.284, 4.102), (0.1941, 0.8821, -0.7697), (0.1862, 0.286, -1.398), (0.1862, 0.8861, -1.514), (-2.052, -0.9621, 0.4901), (-2.052, -0.8599, 0.388), (-1.572, -0.4827, 0.7506), (-1.952, -0.9622, 0.39), (1.271, -0.692, 2.851), (-0.1862, 5.688, -1.164), (-0.1862, 5.124, -1.514), (-0.1941, 5.128, -0.6257), (-0.09222, 0.8485, -5.999), (0.000302, 1.247, -6.741), (0.0, 0.7233, -4.368), (-0.4729, 4.436, -3.595), (-0.2609, 4.74, -4.59), (-0.05071, 0.1984, -5.711), (0.0, 0.7473, -6.107), (0.0, -0.05181, -5.711), (0.04926, 0.2026, -5.711), (0.1057, 0.8565, -5.999), (0.001209, 2.846, -6.501), (0.000302, 4.398, -6.737), (-0.09222, 4.809, -5.961), (0.0, 5.1, -4.368), (0.04926, 5.457, -5.711), (0.1057, 4.809, -5.961), (0.2855, 4.74, -4.59), (0.0, 5.63, 0.3615), (-0.2914, 5.685, 1.396), (-0.2932, 5.68, 2.149), (0.2914, 5.685, 1.396), (0.2932, 5.68, 2.149), (0.4883, 4.436, -3.595)], [], [(0, 1, 2), (0, 3, 1), (3, 0, 4), (5, 3, 4), (6, 5, 4), (6, 7, 5), (8, 7, 6), (8, 9, 7), (10, 9, 8), (10, 11, 9), (12, 13, 14), (12, 15, 13), (16, 15, 12), (16, 17, 15), (18, 17, 16), (18, 19, 17), (20, 17, 21), (20, 15, 17), (22, 15, 20), (22, 13, 15), (0, 23, 24), (0, 25, 23), (25, 0, 2), (4, 0, 24), (24, 26, 4), (27, 26, 24), (27, 28, 26), (29, 30, 31), (32, 33, 31), (32, 34, 33), (35, 34, 32), (35, 36, 34), (37, 36, 35), (37, 38, 36), (39, 31, 30), (39, 40, 31), (41, 40, 39), (41, 42, 40), (43, 42, 41), (43, 44, 42), (45, 44, 43), (45, 46, 44), (36, 47, 34), (36, 48, 47), (38, 48, 36), (38, 49, 48), (50, 11, 51), (50, 9, 11), (47, 9, 50), (47, 7, 9), (48, 7, 47), (48, 5, 7), (49, 5, 48), (49, 3, 5), (52, 53, 54), (52, 55, 53), (56, 55, 52), (56, 57, 55), (58, 55, 59), (58, 53, 55), (60, 53, 58), (60, 28, 53), (61, 28, 60), (61, 26, 28), (57, 59, 55), (57, 62, 59), (18, 62, 57), (18, 63, 62), (16, 63, 18), (16, 64, 63), (65, 66, 67), (65, 68, 66), (69, 68, 65), (69, 70, 68), (71, 72, 73), (71, 74, 72), (75, 74, 71), (75, 76, 74), (75, 1, 49), (77, 75, 49), (67, 78, 37), (22, 67, 37), (25, 2, 71), (23, 25, 71), (79, 80, 81), (82, 79, 81), (83, 84, 85), (86, 83, 85), (87, 88, 89), (90, 87, 89), (91, 92, 93), (94, 91, 93), (95, 96, 97), (98, 95, 97), (99, 100, 101), (102, 99, 101), (103, 104, 105), (106, 103, 105), (107, 108, 109), (110, 107, 109), (111, 112, 113), (114, 111, 113), (115, 116, 117), (118, 115, 117), (119, 120, 121), (122, 119, 121), (123, 124, 125), (126, 123, 125), (127, 122, 128), (129, 127, 128), (130, 131, 132), (124, 130, 132), (133, 45, 134), (133, 46, 45), (62, 46, 133), (62, 63, 46), (135, 136, 137), (135, 138, 136), (60, 138, 135), (60, 58, 138), (139, 14, 140), (139, 12, 14), (64, 12, 139), (64, 16, 12), (50, 34, 47), (50, 33, 34), (141, 33, 50), (141, 142, 33), (50, 51, 141), (14, 32, 140), (14, 35, 32), (13, 35, 14), (13, 37, 35), (3, 49, 1), (6, 4, 26), (61, 6, 26), (54, 53, 28), (18, 57, 56), (71, 2, 1), (140, 42, 139), (140, 40, 42), (32, 40, 140), (32, 31, 40), (22, 37, 13), (61, 60, 135), (143, 10, 8), (143, 144, 10), (135, 144, 143), (135, 137, 144), (46, 63, 64), (145, 146, 147), (33, 142, 29), (31, 33, 29), (27, 24, 23), (21, 17, 19), (148, 87, 90), (85, 84, 148), (148, 149, 85), (148, 150, 149), (90, 150, 148), (90, 151, 150), (152, 153, 154), (155, 116, 156), (155, 157, 116), (158, 157, 155), (158, 114, 157), (109, 108, 159), (128, 122, 121), (113, 157, 114), (160, 161, 162), (163, 66, 164), (1, 75, 71), (65, 67, 22), (125, 124, 132), (42, 64, 139), (42, 44, 64), (46, 64, 44), (49, 165, 77), (49, 38, 165), (37, 165, 38), (37, 78, 165), (61, 8, 6), (61, 143, 8), (135, 143, 61), (20, 65, 22), (20, 21, 65), (69, 65, 21), (21, 166, 69), (19, 166, 21), (19, 56, 166), (18, 56, 19), (166, 167, 69), (166, 52, 167), (56, 52, 166), (163, 67, 66), (163, 168, 67), (169, 168, 163), (169, 170, 168), (171, 170, 169), (171, 165, 170), (77, 165, 171), (171, 75, 77), (172, 75, 171), (172, 76, 75), (164, 76, 172), (164, 74, 76), (173, 74, 164), (173, 174, 74), (68, 174, 173), (68, 70, 174), (175, 174, 70), (175, 147, 174), (145, 147, 175), (175, 167, 145), (69, 167, 175), (175, 70, 69), (164, 68, 173), (164, 66, 68), (165, 168, 170), (165, 78, 168), (67, 168, 78), (169, 172, 171), (169, 164, 172), (163, 164, 169), (176, 145, 167), (176, 146, 145), (177, 146, 176), (177, 147, 146), (178, 147, 177), (178, 174, 147), (72, 174, 178), (72, 74, 174), (179, 177, 176), (179, 178, 177), (73, 178, 179), (73, 72, 178), (52, 176, 167), (52, 179, 176), (62, 180, 59), (62, 181, 180), (133, 181, 62), (133, 182, 181), (134, 182, 133), (180, 58, 59), (180, 183, 58), (138, 58, 183), (183, 184, 138), (136, 138, 184), (73, 23, 71), (73, 185, 23), (179, 185, 73), (179, 52, 185), (54, 185, 52), (54, 27, 185), (28, 27, 54), (27, 23, 185)])
me_glanth_mat_0.polygons.foreach_set('use_smooth', [True] * 256)
_k = set([(10, 11), (10, 144), (11, 51), (29, 30), (29, 142), (30, 39), (39, 41), (41, 43), (43, 45), (45, 134), (51, 141), (79, 80), (79, 82), (80, 81), (81, 82), (83, 84), (83, 86), (84, 148), (85, 86), (85, 149), (87, 88), (87, 148), (88, 89), (89, 90), (90, 151), (91, 92), (91, 94), (92, 93), (93, 94), (95, 96), (95, 98), (96, 97), (97, 98), (99, 100), (99, 102), (100, 101), (101, 102), (103, 104), (103, 106), (104, 105), (105, 106), (107, 108), (107, 110), (108, 159), (109, 110), (109, 159), (111, 112), (111, 114), (112, 113), (113, 157), (114, 158), (115, 116), (115, 118), (116, 117), (116, 156), (116, 157), (117, 118), (119, 120), (119, 122), (120, 121), (121, 128), (122, 127), (123, 124), (123, 126), (124, 130), (125, 126), (125, 132), (127, 129), (128, 129), (130, 131), (131, 132), (134, 182), (136, 137), (136, 184), (137, 144), (141, 142), (149, 150), (150, 151), (152, 153), (152, 154), (153, 154), (155, 156), (155, 158), (160, 161), (160, 162), (161, 162), (180, 181), (180, 183), (181, 182), (183, 184)])
me_glanth_mat_0.attributes.new('sharp_edge', 'BOOLEAN', 'EDGE').data.foreach_set('value', [ (min(e.vertices), max(e.vertices)) in _k for e in me_glanth_mat_0.edges])
_uv = me_glanth_mat_0.uv_layers.new(name='UVTex')
_uv.uv.foreach_set('vector', [0.7227, 0.4753, 0.7939, 0.3927, 0.8071, 0.4795, 0.7227, 0.4753, 0.712, 0.3561, 0.7939, 0.3927, 0.712, 0.3561, 0.7227, 0.4753, 0.5941, 0.4515, 0.5941, 0.4515, 0.5834, 0.3111, 0.712, 0.3561, 0.4442, 0.4429, 0.5834, 0.3111, 0.5941, 0.4515, 0.4442, 0.4429, 0.4442, 0.2883, 0.5834, 0.3111, 0.2882, 0.4497, 0.4442, 0.2883, 0.4442, 0.4429, 0.2882, 0.4497, 0.3015, 0.2837, 0.4442, 0.2883, 0.1622, 0.3997, 0.3015, 0.2837, 0.2882, 0.4497, 0.1622, 0.3997, 0.127, 0.2224, 0.3015, 0.2837, 0.5941, 0.4505, 0.712, 0.3536, 0.5834, 0.3086, 0.5941, 0.4505, 0.7227, 0.4744, 0.712, 0.3536, 0.5914, 0.6158, 0.7227, 0.4744, 0.5941, 0.4505, 0.5914, 0.6158, 0.712, 0.6053, 0.7227, 0.4744, 0.5874, 0.7226, 0.712, 0.6053, 0.5914, 0.6158, 0.5874, 0.7226, 0.712, 0.6436, 0.712, 0.6053, 0.8071, 0.4795, 0.712, 0.6053, 0.8047, 0.5645, 0.8071, 0.4795, 0.7227, 0.4744, 0.712, 0.6053, 0.7939, 0.3901, 0.7227, 0.4744, 0.8071, 0.4795, 0.7939, 0.3901, 0.712, 0.3536, 0.7227, 0.4744, 0.7227, 0.4753, 0.8047, 0.5645, 0.712, 0.6053, 0.7227, 0.4753, 0.8052, 0.5626, 0.8047, 0.5645, 0.8052, 0.5626, 0.7227, 0.4753, 0.8071, 0.4795, 0.5941, 0.4515, 0.7227, 0.4753, 0.712, 0.6053, 0.712, 0.6053, 0.5914, 0.6158, 0.5941, 0.4515, 0.712, 0.6436, 0.5914, 0.6158, 0.712, 0.6053, 0.712, 0.6436, 0.5874, 0.7226, 0.5914, 0.6158, 0.003322, 0.09919, 0.01046, 0.1179, 0.2808, 0.08543, 0.413, 0.1023, 0.2868, 0.04802, 0.2808, 0.08543, 0.413, 0.1023, 0.413, 0.06487, 0.2868, 0.04802, 0.5399, 0.1593, 0.413, 0.06487, 0.413, 0.1023, 0.5399, 0.1593, 0.5323, 0.1219, 0.413, 0.06487, 0.6914, 0.2332, 0.5323, 0.1219, 0.5399, 0.1593, 0.6914, 0.2332, 0.6914, 0.1958, 0.5323, 0.1219, 0.127, 0.2197, 0.312, 0.08543, 0.04171, 0.1179, 0.127, 0.2197, 0.3015, 0.2811, 0.312, 0.08543, 0.1621, 0.3987, 0.3015, 0.2811, 0.127, 0.2197, 0.1621, 0.3987, 0.2881, 0.4487, 0.3015, 0.2811, 0.1329, 0.4864, 0.2881, 0.4487, 0.1621, 0.3987, 0.1329, 0.4864, 0.2908, 0.6022, 0.2881, 0.4487, 0.136, 0.5647, 0.2908, 0.6022, 0.1329, 0.4864, 0.136, 0.5647, 0.3015, 0.7107, 0.2908, 0.6022, 0.5323, 0.1219, 0.413, 0.1048, 0.413, 0.06487, 0.5323, 0.1219, 0.5399, 0.1619, 0.413, 0.1048, 0.6914, 0.1958, 0.5399, 0.1619, 0.5323, 0.1219, 0.6914, 0.1958, 0.6914, 0.2358, 0.5399, 0.1619, 0.312, 0.088, 0.127, 0.2224, 0.0381, 0.1205, 0.312, 0.088, 0.3015, 0.2837, 0.127, 0.2224, 0.4442, 0.1048, 0.3015, 0.2837, 0.312, 0.088, 0.4442, 0.1048, 0.4442, 0.2883, 0.3015, 0.2837, 0.5711, 0.1619, 0.4442, 0.2883, 0.4442, 0.1048, 0.5711, 0.1619, 0.5834, 0.3111, 0.4442, 0.2883, 0.7227, 0.2358, 0.5834, 0.3111, 0.5711, 0.1619, 0.7227, 0.2358, 0.712, 0.3561, 0.5834, 0.3111, 0.6914, 0.8087, 0.5399, 0.8517, 0.6914, 0.774, 0.6914, 0.8087, 0.5338, 0.8864, 0.5399, 0.8517, 0.6914, 0.774, 0.5338, 0.8864, 0.6914, 0.8087, 0.6914, 0.774, 0.5399, 0.8517, 0.5338, 0.8864, 0.4092, 0.8827, 0.5386, 0.9006, 0.4117, 0.9239, 0.4092, 0.8827, 0.5503, 0.8556, 0.5386, 0.9006, 0.4009, 0.7252, 0.5503, 0.8556, 0.4092, 0.8827, 0.4009, 0.7252, 0.5522, 0.6853, 0.5503, 0.8556, 0.413, 0.6201, 0.5522, 0.6853, 0.4009, 0.7252, 0.413, 0.6201, 0.5602, 0.6158, 0.5522, 0.6853, 0.5503, 0.8556, 0.4117, 0.9239, 0.5386, 0.9006, 0.5503, 0.8556, 0.4092, 0.8827, 0.4117, 0.9239, 0.5522, 0.6853, 0.4092, 0.8827, 0.5503, 0.8556, 0.5522, 0.6853, 0.4009, 0.7252, 0.4092, 0.8827, 0.5602, 0.6158, 0.4009, 0.7252, 0.5522, 0.6853, 0.5602, 0.6158, 0.413, 0.6201, 0.4009, 0.7252, 0.8571, 0.4776, 1.007, 0.2465, 0.8418, 0.2756, 0.8571, 0.4776, 0.9832, 0.4776, 1.007, 0.2465, 0.8417, 0.6887, 0.9832, 0.4776, 0.8571, 0.4776, 0.8417, 0.6887, 1.005, 0.7027, 0.9832, 0.4776, 0.8571, 0.4776, 1.005, 0.7027, 0.8417, 0.6887, 0.8571, 0.4776, 0.9832, 0.4776, 1.005, 0.7027, 0.8418, 0.2756, 0.9832, 0.4776, 0.8571, 0.4776, 0.8418, 0.2756, 1.007, 0.2474, 0.9832, 0.4776, 0.8659, 0.2671, 0.7626, 0.3927, 0.6914, 0.2358, 0.8402, 0.2028, 0.8659, 0.2671, 0.6914, 0.2358, 0.8659, 0.2671, 0.8402, 0.2002, 0.6914, 0.2332, 0.7626, 0.3901, 0.8659, 0.2671, 0.6914, 0.2332, 0.8052, 0.5626, 0.8071, 0.4795, 0.8949, 0.4853, 0.8047, 0.5645, 0.8052, 0.5626, 0.8949, 0.4853, -0.1663, 0.2903, -0.1605, 0.2891, -0.1265, 0.4386, -0.1337, 0.425, -0.1663, 0.2903, -0.1265, 0.4386, -0.05493, 0.6433, -0.0783, 0.7286, -0.07091, 0.7328, -0.05417, 0.6554, -0.05493, 0.6433, -0.07091, 0.7328, -0.0783, 0.7286, -0.05493, 0.6433, -0.05416, 0.6554, -0.0709, 0.7328, -0.0783, 0.7286, -0.05416, 0.6554, -0.1634, 0.2897, -0.1663, 0.2903, -0.1337, 0.425, -0.1276, 0.4388, -0.1634, 0.2897, -0.1337, 0.425, 0.1563, -0.07947, 0.2475, -0.01464, 0.15, 0.1013, 0.111, 0.1096, 0.1563, -0.07947, 0.15, 0.1013, 0.4429, -0.002397, 0.3516, -0.05298, 0.3064, 0.09369, 0.3453, 0.08726, 0.4429, -0.002397, 0.3064, 0.09369, 0.2475, -0.001586, 0.1563, -0.06641, 0.111, 0.1245, 0.15, 0.1162, 0.2475, -0.001586, 0.111, 0.1245, 0.2475, -0.01464, 0.1563, -0.07947, 0.1109, 0.1098, 0.15, 0.1013, 0.2475, -0.01464, 0.1109, 0.1098, 0.4429, -0.002397, 0.3453, 0.08726, 0.3062, 0.09459, 0.3516, -0.05298, 0.4429, -0.002397, 0.3062, 0.09459, 0.4429, 0.01945, 0.3516, -0.03113, 0.3064, 0.1186, 0.3453, 0.1122, 0.4429, 0.01945, 0.3064, 0.1186, 0.296, -0.06532, 0.3027, -0.06295, 0.2585, -0.00264, 0.2475, -0.001586, 0.296, -0.06532, 0.2585, -0.00264, 0.3516, -0.03113, 0.4429, 0.01945, 0.3453, 0.1117, 0.3064, 0.1186, 0.3516, -0.03113, 0.3453, 0.1117, 0.1563, -0.06641, 0.2475, -0.001586, 0.15, 0.1162, 0.111, 0.1245, 0.1563, -0.06641, 0.15, 0.1162, 0.4914, -0.03188, 0.4981, -0.03426, 0.4539, 0.01279, 0.4429, 0.01945, 0.4914, -0.03188, 0.4539, 0.01279, 0.2808, 0.8955, 0.1048, 0.5647, 0.1657, 0.7916, 0.2808, 0.8955, 0.2702, 0.7107, 0.1048, 0.5647, 0.4092, 0.8827, 0.2702, 0.7107, 0.2808, 0.8955, 0.4092, 0.8827, 0.4009, 0.7252, 0.2702, 0.7107, 0.2703, 0.7108, 0.1657, 0.7916, 0.1049, 0.565, 0.2703, 0.7108, 0.2808, 0.8955, 0.1657, 0.7916, 0.4009, 0.7252, 0.2808, 0.8955, 0.2703, 0.7108, 0.4009, 0.7252, 0.4092, 0.8827, 0.2808, 0.8955, 0.4442, 0.442, 0.5834, 0.3086, 0.4442, 0.2858, 0.4442, 0.442, 0.5941, 0.4505, 0.5834, 0.3086, 0.4442, 0.6201, 0.5941, 0.4505, 0.4442, 0.442, 0.4442, 0.6201, 0.5914, 0.6158, 0.5941, 0.4505, 0.2808, 0.088, 0.413, 0.06487, 0.413, 0.1048, 0.2808, 0.088, 0.2868, 0.04802, 0.413, 0.06487, 0.003322, 0.1005, 0.2868, 0.04802, 0.2808, 0.088, 0.003322, 0.1005, 0.01225, 0.08048, 0.2868, 0.04802, 0.2808, 0.088, 0.006852, 0.1205, 0.003322, 0.1005, 0.5834, 0.3086, 0.4442, 0.1023, 0.4442, 0.2858, 0.5834, 0.3086, 0.5711, 0.1593, 0.4442, 0.1023, 0.712, 0.3536, 0.5711, 0.1593, 0.5834, 0.3086, 0.712, 0.3536, 0.7227, 0.2332, 0.5711, 0.1593, 0.712, 0.3561, 0.7227, 0.2358, 0.7939, 0.3927, 0.4442, 0.4429, 0.5941, 0.4515, 0.5914, 0.6158, 0.4442, 0.6201, 0.4442, 0.4429, 0.5914, 0.6158, 0.6914, 0.774, 0.5503, 0.8556, 0.5522, 0.6853, 0.5522, 0.6853, 0.5503, 0.8556, 0.6914, 0.774, 0.8949, 0.4853, 0.8071, 0.4795, 0.7939, 0.3927, 0.4442, 0.2858, 0.2881, 0.4487, 0.4442, 0.442, 0.4442, 0.2858, 0.3015, 0.2811, 0.2881, 0.4487, 0.4442, 0.1023, 0.3015, 0.2811, 0.4442, 0.2858, 0.4442, 0.1023, 0.312, 0.08543, 0.3015, 0.2811, 0.7939, 0.3901, 0.7227, 0.2332, 0.712, 0.3536, 0.413, 0.6325, 0.4009, 0.7252, 0.2703, 0.7233, 0.2909, 0.6024, 0.1622, 0.3997, 0.2882, 0.4497, 0.2909, 0.6024, 0.133, 0.4866, 0.1622, 0.3997, 0.3016, 0.7108, 0.133, 0.4866, 0.2909, 0.6024, 0.3016, 0.7108, 0.1362, 0.565, 0.133, 0.4866, 0.2702, 0.7231, 0.4009, 0.7252, 0.413, 0.6325, 0.9444, 0.8945, 0.9444, 0.9383, 0.98, 0.8058, 0.2868, 0.04802, 0.01225, 0.08048, 0.003322, 0.09919, 0.2808, 0.08543, 0.2868, 0.04802, 0.003322, 0.09919, 0.6808, 0.6436, 0.6808, 0.6053, 0.7735, 0.5645, 0.7735, 0.5645, 0.6808, 0.6053, 0.6808, 0.6436, -0.07986, 0.7343, -0.0783, 0.7286, -0.0709, 0.7328, -0.07091, 0.7328, -0.0783, 0.7286, -0.07986, 0.7343, -0.07986, 0.7343, 0.03159, 0.8669, -0.07091, 0.7328, -0.07986, 0.7343, 0.04089, 0.8825, 0.03159, 0.8669, -0.0709, 0.7328, 0.04089, 0.8825, -0.07986, 0.7343, -0.0709, 0.7328, 0.03161, 0.8669, 0.04089, 0.8825, 0.4848, 0.1665, 0.5432, 0.07168, 0.554, 0.1672, 0.3676, -0.1269, 0.3516, -0.03113, 0.3771, -0.1107, 0.3676, -0.1269, 0.3434, -0.05064, 0.3516, -0.03113, 0.3769, -0.1269, 0.3434, -0.05064, 0.3676, -0.1269, 0.3769, -0.1269, 0.3516, -0.05298, 0.3434, -0.05064, 0.1109, 0.1098, 0.1563, -0.07947, 0.148, -0.08395, 0.15, 0.1162, 0.2475, -0.001586, 0.2585, -0.00264, 0.3062, 0.09459, 0.3434, -0.05064, 0.3516, -0.05298, 0.5215, 0.9314, 0.554, 0.8416, 0.4714, 0.8423, 0.9713, 0.1612, 1.038, 0.2341, 1.049, 0.2226, 0.7626, 0.3927, 0.8659, 0.2671, 0.8811, 0.4791, 0.8811, 0.4791, 0.8659, 0.2671, 0.7626, 0.3901, 0.3453, 0.1117, 0.4429, 0.01945, 0.4539, 0.01279, 0.2881, 0.4487, 0.4442, 0.6201, 0.4442, 0.442, 0.2881, 0.4487, 0.2908, 0.6022, 0.4442, 0.6201, 0.2959, 0.7267, 0.4442, 0.6201, 0.2908, 0.6022, 0.6914, 0.2358, 0.8196, 0.1413, 0.8402, 0.2028, 0.6914, 0.2358, 0.6914, 0.1958, 0.8196, 0.1413, 0.6914, 0.2332, 0.8196, 0.1413, 0.6914, 0.1958, 0.6914, 0.2332, 0.8402, 0.2002, 0.8196, 0.1413, 0.4442, 0.6201, 0.2882, 0.4497, 0.4442, 0.4429, 0.4442, 0.6201, 0.2909, 0.6024, 0.2882, 0.4497, 0.2959, 0.7267, 0.2909, 0.6024, 0.4442, 0.6201, 0.8071, 0.4795, 0.8949, 0.4853, 0.7939, 0.3901, 0.8071, 0.4795, 0.8047, 0.5645, 0.8949, 0.4853, 0.8796, 0.7068, 0.8949, 0.4853, 0.8047, 0.5645, 0.8047, 0.5645, 0.7789, 0.7321, 0.8796, 0.7068, 0.712, 0.6436, 0.7789, 0.7321, 0.8047, 0.5645, 0.712, 0.6436, 0.7227, 0.774, 0.7789, 0.7321, 0.5874, 0.7226, 0.7227, 0.774, 0.712, 0.6436, 0.7789, 0.7321, 0.854, 0.7867, 0.8796, 0.7068, 0.7789, 0.7321, 0.7227, 0.8087, 0.854, 0.7867, 0.7227, 0.774, 0.7227, 0.8087, 0.7789, 0.7321, 0.948, 0.1746, 0.8418, 0.2756, 1.007, 0.2465, 0.948, 0.1746, 0.9209, 0.07604, 0.8418, 0.2756, 0.9581, 0.1593, 0.9209, 0.07604, 0.948, 0.1746, 0.9581, 0.1593, 0.9209, 0.03809, 0.9209, 0.07604, 0.9209, 0.07667, 0.9209, 0.03809, 0.9581, 0.1593, 0.9209, 0.07667, 0.7951, 0.1556, 0.9209, 0.03809, 0.8159, 0.2142, 0.7951, 0.1556, 0.9209, 0.07667, 0.9209, 0.07667, 0.8418, 0.2756, 0.8159, 0.2142, 0.948, 0.1759, 0.8418, 0.2756, 0.9209, 0.07667, 0.948, 0.1759, 1.007, 0.2474, 0.8418, 0.2756, 1.018, 0.235, 1.007, 0.2474, 0.948, 0.1759, 1.018, 0.235, 0.9832, 0.4776, 1.007, 0.2474, 0.995, 0.4776, 0.9832, 0.4776, 1.018, 0.235, 0.995, 0.4776, 1.017, 0.7129, 0.9832, 0.4776, 0.9832, 0.4776, 1.017, 0.7129, 0.995, 0.4776, 0.9832, 0.4776, 1.005, 0.7027, 1.017, 0.7129, 0.9444, 0.7753, 1.017, 0.7129, 1.005, 0.7027, 0.9444, 0.7753, 0.9568, 0.789, 1.017, 0.7129, 0.9209, 0.8735, 0.9568, 0.789, 0.9444, 0.7753, 0.9444, 0.7753, 0.8159, 0.7649, 0.9209, 0.8735, 0.8417, 0.6887, 0.8159, 0.7649, 0.9444, 0.7753, 0.9444, 0.7753, 1.005, 0.7027, 0.8417, 0.6887, 1.018, 0.235, 0.9832, 0.4776, 0.995, 0.4776, 1.018, 0.235, 1.007, 0.2465, 0.9832, 0.4776, 0.7951, 0.1556, 0.9209, 0.07604, 0.9209, 0.03809, 0.7951, 0.1556, 0.8159, 0.2118, 0.9209, 0.07604, 0.8418, 0.2756, 0.9209, 0.07604, 0.8159, 0.2118, 0.9581, 0.1593, 0.948, 0.1759, 0.9209, 0.07667, 0.9581, 0.1593, 1.018, 0.235, 0.948, 0.1759, 0.948, 0.1746, 1.018, 0.235, 0.9581, 0.1593, 0.7951, 0.8194, 0.9209, 0.8735, 0.8159, 0.7649, 0.7951, 0.8194, 0.9209, 0.9153, 0.9209, 0.8735, 0.9209, 0.8735, 0.9209, 0.9153, 0.7951, 0.8194, 0.9209, 0.8735, 0.9568, 0.789, 0.9209, 0.9153, 0.9444, 0.7753, 0.9568, 0.789, 0.9209, 0.8735, 0.9444, 0.7753, 1.017, 0.7129, 0.9568, 0.789, 1.005, 0.7027, 1.017, 0.7129, 0.9444, 0.7753, 1.005, 0.7027, 0.9832, 0.4776, 1.017, 0.7129, 0.8159, 0.7649, 0.9209, 0.8735, 0.7951, 0.8194, 0.8159, 0.7649, 0.9444, 0.7753, 0.9209, 0.8735, 0.8417, 0.6887, 0.9444, 0.7753, 0.8159, 0.7649, 0.8417, 0.6887, 1.005, 0.7027, 0.9444, 0.7753, 0.6914, 0.8087, 0.8196, 0.8377, 0.8402, 0.7805, 0.6914, 0.8087, 0.8402, 0.7805, 0.8196, 0.8377, 0.4092, 0.8827, 0.3796, 0.922, 0.4117, 0.9239, 0.4092, 0.8827, 0.2834, 0.9308, 0.3796, 0.922, 0.2808, 0.8955, 0.2834, 0.9308, 0.4092, 0.8827, 0.2808, 0.8955, 0.2132, 0.93, 0.2834, 0.9308, 0.1657, 0.7916, 0.2132, 0.93, 0.2808, 0.8955, 0.3796, 0.922, 0.4092, 0.8827, 0.4092, 0.9173, 0.3796, 0.922, 0.2834, 0.9308, 0.4092, 0.8827, 0.2808, 0.8955, 0.4092, 0.8827, 0.2834, 0.9308, 0.2834, 0.9308, 0.2132, 0.93, 0.2808, 0.8955, 0.1657, 0.7916, 0.2808, 0.8955, 0.2132, 0.93, 0.8796, 0.7068, 0.8047, 0.5645, 0.8949, 0.4853, 0.8796, 0.7068, 0.7789, 0.7321, 0.8047, 0.5645, 0.854, 0.7867, 0.7789, 0.7321, 0.8796, 0.7068, 0.854, 0.7867, 0.7227, 0.8087, 0.7789, 0.7321, 0.7227, 0.774, 0.7789, 0.7321, 0.7227, 0.8087, 0.7227, 0.774, 0.712, 0.6436, 0.7789, 0.7321, 0.5874, 0.7226, 0.712, 0.6436, 0.7227, 0.774, 0.712, 0.6436, 0.8047, 0.5645, 0.7789, 0.7321])
me_glanth_mat_0.materials.append(mat_mat_0)
me_glanth_mat_0.use_remesh_preserve_volume = False
me_glanth_mat_0.use_remesh_preserve_attributes = False
me_glanth_mat_0.use_mirror_vertex_groups = False
me_glanth_mat_0.update()
me_glanth_mat_1 = bpy.data.meshes.new('glanth_mat_1')
me_glanth_mat_1.from_pydata([(-1.952, -0.9622, 0.39), (-1.716, -0.7087, -0.9707), (-1.454, -0.4643, -0.8407), (-2.111, -1.104, 0.03244), (-2.052, -0.9621, 0.4901), (-2.227, -1.138, 0.02844), (-2.052, -0.8599, 0.388), (-2.194, -1.017, 0.02955), (-1.545, -0.3656, -0.841), (-1.786, -0.6274, -0.971), (-1.469, -0.3797, -0.9129), (-1.766, -0.6762, -1.069), (-2.127, -0.9597, -0.5935), (-2.169, -1.079, -0.6052), (-2.051, -1.044, -0.5919), (2.225, -1.138, 0.02844), (2.131, -0.9611, -0.5919), (2.191, -1.021, 0.03244), (2.166, -1.079, -0.6052), (2.104, -1.104, 0.02955), (2.047, -1.038, -0.5935), (1.57, -0.4827, 0.7506), (2.049, -0.8626, 0.39), (1.584, -0.3601, 0.6616), (2.049, -0.9621, 0.4901), (1.447, -0.4973, 0.6616), (1.947, -0.9626, 0.388), (1.129, -0.1795, -0.3191), (1.453, -0.4557, -0.841), (1.171, -0.08404, -0.4373), (1.467, -0.3797, -0.9129), (1.796, -0.6263, -0.9707), (1.551, -0.3648, -0.8407), (1.763, -0.6762, -1.069), (1.714, -0.6961, -0.971), (1.267, -0.04225, -0.3191), (1.662, -1.531, 2.128), (1.634, -1.333, 1.508), (1.67, -1.411, 2.132), (1.627, -1.457, 1.495), (1.561, -1.459, 2.13), (1.529, -1.377, 1.506), (1.271, -0.692, 2.851), (1.591, -1.213, 2.49), (1.327, -0.5818, 2.762), (1.557, -1.306, 2.59), (1.151, -0.6638, 2.762), (1.461, -1.272, 2.488), (0.9606, -0.2564, 1.781), (1.17, -0.6266, 1.259), (1.033, -0.181, 1.663), (1.209, -0.56, 1.187), (1.434, -0.9042, 1.129), (1.294, -0.5749, 1.259), (1.387, -0.9401, 1.031), (1.334, -0.9421, 1.129), (1.137, -0.1744, 1.781), (-1.665, -1.531, 2.128), (-1.531, -1.383, 1.508), (-1.567, -1.46, 2.132), (-1.63, -1.457, 1.495), (-1.674, -1.407, 2.13), (-1.631, -1.33, 1.506), (-1.273, -0.692, 2.851), (-1.466, -1.272, 2.49), (-1.153, -0.6638, 2.762), (-1.56, -1.306, 2.59), (-1.329, -0.5818, 2.762), (-1.595, -1.211, 2.488), (-1.139, -0.1744, 1.781), (-1.288, -0.5727, 1.259), (-1.035, -0.181, 1.663), (-1.212, -0.56, 1.187), (-0.963, -0.2564, 1.781), (-1.169, -0.6344, 1.259), (-1.331, -0.9535, 1.129), (-1.389, -0.9401, 1.031), (-1.424, -0.901, 1.129), (-1.173, -0.08404, -0.4373), (-1.269, -0.04225, -0.3191), (-1.132, -0.1795, -0.3191), (-1.45, -0.4973, 0.6616), (-1.587, -0.3601, 0.6616), (-1.572, -0.4827, 0.7506), (-0.6651, 0.5811, 1.148), (-0.5094, 0.43, 1.149), (-0.7056, 0.5407, 0.7292), (-0.5488, 0.3839, 0.7292), (0.6627, 0.5811, 1.148), (0.5059, 0.4243, 1.148), (0.5464, 0.3839, 0.7292), (0.7054, 0.5375, 0.7292), (0.7824, 0.6179, 3.248), (0.5972, 0.5258, 3.25), (0.6056, 0.4723, 2.829), (0.8065, 0.5661, 2.829), (-0.608, 0.4723, 2.829), (-0.8089, 0.5661, 2.829), (-0.5838, 0.5242, 3.248), (-0.7848, 0.6179, 3.248)], [], [(0, 1, 2), (0, 3, 1), (3, 0, 4), (4, 5, 3), (6, 5, 4), (6, 7, 5), (8, 7, 6), (8, 9, 7), (10, 9, 8), (10, 11, 9), (2, 11, 10), (2, 1, 11), (11, 12, 9), (11, 13, 12), (1, 13, 11), (1, 14, 13), (15, 16, 17), (15, 18, 16), (19, 18, 15), (19, 20, 18), (21, 22, 23), (21, 24, 22), (25, 24, 21), (25, 26, 24), (27, 26, 25), (27, 28, 26), (29, 28, 27), (29, 30, 28), (15, 26, 19), (15, 24, 26), (17, 24, 15), (17, 22, 24), (31, 22, 17), (31, 32, 22), (33, 32, 31), (33, 30, 32), (34, 30, 33), (34, 28, 30), (19, 28, 34), (19, 26, 28), (35, 23, 22), (32, 35, 22), (34, 20, 19), (17, 16, 31), (18, 31, 16), (18, 33, 31), (20, 33, 18), (20, 34, 33), (36, 37, 38), (36, 39, 37), (40, 39, 36), (40, 41, 39), (42, 43, 44), (42, 45, 43), (46, 45, 42), (46, 47, 45), (48, 47, 46), (48, 49, 47), (50, 49, 48), (50, 51, 49), (36, 47, 40), (36, 45, 47), (38, 45, 36), (38, 43, 45), (52, 43, 38), (52, 53, 43), (54, 53, 52), (54, 51, 53), (55, 51, 54), (55, 49, 51), (40, 49, 55), (40, 47, 49), (56, 44, 43), (53, 56, 43), (55, 41, 40), (38, 37, 52), (39, 52, 37), (39, 54, 52), (41, 54, 39), (41, 55, 54), (57, 58, 59), (57, 60, 58), (61, 60, 57), (61, 62, 60), (63, 64, 65), (63, 66, 64), (67, 66, 63), (67, 68, 66), (69, 68, 67), (69, 70, 68), (71, 70, 69), (71, 72, 70), (73, 72, 71), (73, 74, 72), (65, 74, 73), (65, 64, 74), (57, 68, 61), (57, 66, 68), (59, 66, 57), (59, 64, 66), (75, 64, 59), (75, 74, 64), (76, 74, 75), (76, 72, 74), (77, 72, 76), (77, 70, 72), (61, 70, 77), (61, 68, 70), (77, 62, 61), (59, 58, 75), (60, 75, 58), (60, 76, 75), (62, 76, 60), (62, 77, 76), (5, 14, 3), (5, 13, 14), (7, 13, 5), (7, 12, 13), (78, 8, 79), (78, 10, 8), (80, 10, 78), (80, 2, 10), (81, 2, 80), (81, 0, 2), (82, 79, 8), (6, 82, 8), (9, 12, 7), (3, 14, 1), (83, 84, 82), (83, 85, 84), (86, 78, 79), (86, 87, 78), (80, 78, 87), (88, 21, 23), (88, 89, 21), (25, 21, 89), (90, 29, 27), (90, 91, 29), (92, 42, 44), (92, 93, 42), (94, 50, 48), (94, 95, 50), (71, 96, 73), (71, 97, 96), (69, 97, 71), (98, 63, 65), (98, 99, 63), (67, 63, 99)])
me_glanth_mat_1.polygons.foreach_set('use_smooth', [True] * 148)
_k = set([(0, 4), (0, 81), (4, 6), (6, 82), (23, 35), (23, 88), (25, 27), (25, 89), (27, 90), (29, 30), (29, 91), (30, 32), (32, 35), (42, 46), (42, 93), (44, 56), (44, 92), (46, 48), (48, 94), (50, 51), (50, 95), (51, 53), (53, 56), (65, 73), (65, 98), (67, 69), (67, 99), (69, 97), (73, 96), (79, 82), (79, 86), (80, 81), (80, 87), (82, 83), (82, 84), (83, 85), (84, 85), (86, 87), (88, 89), (90, 91), (92, 93), (94, 95), (96, 97), (98, 99)])
me_glanth_mat_1.attributes.new('sharp_edge', 'BOOLEAN', 'EDGE').data.foreach_set('value', [ (min(e.vertices), max(e.vertices)) in _k for e in me_glanth_mat_1.edges])
_uv = me_glanth_mat_1.uv_layers.new(name='UVTex')
_uv.uv.foreach_set('vector', [0.6914, 0.9235, 0.9456, 0.1568, 0.8234, 0.05454, 0.6914, 0.9235, 0.8343, 0.8582, 0.9456, 0.1568, 0.8343, 0.8582, 0.6914, 0.9235, 0.684, 1.0, 0.684, 1.0, 0.8619, 0.9041, 0.8343, 0.8582, 0.6915, 0.9219, 0.8619, 0.9041, 0.684, 1.0, 0.6915, 0.9219, 0.8344, 0.8559, 0.8619, 0.9041, 0.8221, 0.05192, 0.8344, 0.8559, 0.6915, 0.9219, 0.8221, 0.05192, 0.9437, 0.153, 0.8344, 0.8559, 0.8292, 0.0, 0.9437, 0.153, 0.8221, 0.05192, 0.8292, 0.0, 0.9734, 0.1183, 0.9437, 0.153, 0.8234, 0.05454, 0.9734, 0.1183, 0.8292, 0.0, 0.8234, 0.05454, 0.9456, 0.1568, 0.9734, 0.1183, 0.9734, 0.1183, 0.9685, 0.5365, 0.9437, 0.153, 0.9734, 0.1183, 1.0, 0.5825, 0.9685, 0.5365, 0.9456, 0.1568, 1.0, 0.5825, 0.9734, 0.1183, 0.9456, 0.1568, 0.9694, 0.5396, 1.0, 0.5825, 0.8619, 0.9041, 0.9694, 0.5396, 0.8343, 0.8582, 0.8619, 0.9041, 1.0, 0.5825, 0.9694, 0.5396, 0.8344, 0.8559, 1.0, 0.5825, 0.8619, 0.9041, 0.8344, 0.8559, 0.9685, 0.5365, 1.0, 0.5825, 0.4488, 0.8125, 0.6914, 0.9235, 0.452, 0.7382, 0.4488, 0.8125, 0.684, 1.0, 0.6914, 0.9235, 0.452, 0.7382, 0.684, 1.0, 0.4488, 0.8125, 0.452, 0.7382, 0.6915, 0.9219, 0.684, 1.0, 0.5851, 0.0959, 0.6915, 0.9219, 0.452, 0.7382, 0.5851, 0.0959, 0.8221, 0.05192, 0.6915, 0.9219, 0.6052, 0.02579, 0.8221, 0.05192, 0.5851, 0.0959, 0.6052, 0.02579, 0.8292, 0.0, 0.8221, 0.05192, 0.8619, 0.9041, 0.6915, 0.9219, 0.8344, 0.8559, 0.8619, 0.9041, 0.684, 1.0, 0.6915, 0.9219, 0.8343, 0.8582, 0.684, 1.0, 0.8619, 0.9041, 0.8343, 0.8582, 0.6914, 0.9235, 0.684, 1.0, 0.9456, 0.1568, 0.6914, 0.9235, 0.8343, 0.8582, 0.9456, 0.1568, 0.8234, 0.05454, 0.6914, 0.9235, 0.9734, 0.1183, 0.8234, 0.05454, 0.9456, 0.1568, 0.9734, 0.1183, 0.8292, 0.0, 0.8234, 0.05454, 0.9437, 0.153, 0.8292, 0.0, 0.9734, 0.1183, 0.9437, 0.153, 0.8221, 0.05192, 0.8292, 0.0, 0.8344, 0.8559, 0.8221, 0.05192, 0.9437, 0.153, 0.8344, 0.8559, 0.6915, 0.9219, 0.8221, 0.05192, 0.5851, 0.0959, 0.452, 0.7382, 0.6914, 0.9235, 0.8234, 0.05454, 0.5851, 0.0959, 0.6914, 0.9235, 0.9437, 0.153, 0.9685, 0.5365, 0.8344, 0.8559, 0.8343, 0.8582, 0.9694, 0.5396, 0.9456, 0.1568, 1.0, 0.5825, 0.9456, 0.1568, 0.9694, 0.5396, 1.0, 0.5825, 0.9734, 0.1183, 0.9456, 0.1568, 0.9685, 0.5365, 0.9734, 0.1183, 1.0, 0.5825, 0.9685, 0.5365, 0.9437, 0.153, 0.9734, 0.1183, 0.8619, 0.9041, 0.9694, 0.5396, 0.8343, 0.8582, 0.8619, 0.9041, 1.0, 0.5825, 0.9694, 0.5396, 0.8344, 0.8559, 1.0, 0.5825, 0.8619, 0.9041, 0.8344, 0.8559, 0.9685, 0.5365, 1.0, 0.5825, 0.4488, 0.8125, 0.6914, 0.9235, 0.452, 0.7382, 0.4488, 0.8125, 0.684, 1.0, 0.6914, 0.9235, 0.452, 0.7382, 0.684, 1.0, 0.4488, 0.8125, 0.452, 0.7382, 0.6915, 0.9219, 0.684, 1.0, 0.5851, 0.0959, 0.6915, 0.9219, 0.452, 0.7382, 0.5851, 0.0959, 0.8221, 0.05192, 0.6915, 0.9219, 0.6052, 0.02579, 0.8221, 0.05192, 0.5851, 0.0959, 0.6052, 0.02579, 0.8292, 0.0, 0.8221, 0.05192, 0.8619, 0.9041, 0.6915, 0.9219, 0.8344, 0.8559, 0.8619, 0.9041, 0.684, 1.0, 0.6915, 0.9219, 0.8343, 0.8582, 0.684, 1.0, 0.8619, 0.9041, 0.8343, 0.8582, 0.6914, 0.9235, 0.684, 1.0, 0.9456, 0.1568, 0.6914, 0.9235, 0.8343, 0.8582, 0.9456, 0.1568, 0.8234, 0.05454, 0.6914, 0.9235, 0.9734, 0.1183, 0.8234, 0.05454, 0.9456, 0.1568, 0.9734, 0.1183, 0.8292, 0.0, 0.8234, 0.05454, 0.9437, 0.153, 0.8292, 0.0, 0.9734, 0.1183, 0.9437, 0.153, 0.8221, 0.05192, 0.8292, 0.0, 0.8344, 0.8559, 0.8221, 0.05192, 0.9437, 0.153, 0.8344, 0.8559, 0.6915, 0.9219, 0.8221, 0.05192, 0.5851, 0.0959, 0.452, 0.7382, 0.6914, 0.9235, 0.8234, 0.05454, 0.5851, 0.0959, 0.6914, 0.9235, 0.9437, 0.153, 0.9685, 0.5365, 0.8344, 0.8559, 0.8343, 0.8582, 0.9694, 0.5396, 0.9456, 0.1568, 1.0, 0.5825, 0.9456, 0.1568, 0.9694, 0.5396, 1.0, 0.5825, 0.9734, 0.1183, 0.9456, 0.1568, 0.9685, 0.5365, 0.9734, 0.1183, 1.0, 0.5825, 0.9685, 0.5365, 0.9437, 0.153, 0.9734, 0.1183, 0.8619, 0.9041, 0.9694, 0.5396, 0.8343, 0.8582, 0.8619, 0.9041, 1.0, 0.5825, 0.9694, 0.5396, 0.8344, 0.8559, 1.0, 0.5825, 0.8619, 0.9041, 0.8344, 0.8559, 0.9685, 0.5365, 1.0, 0.5825, 0.4488, 0.8125, 0.6914, 0.9235, 0.452, 0.7382, 0.4488, 0.8125, 0.684, 1.0, 0.6914, 0.9235, 0.452, 0.7382, 0.684, 1.0, 0.4488, 0.8125, 0.452, 0.7382, 0.6915, 0.9219, 0.684, 1.0, 0.5851, 0.0959, 0.6915, 0.9219, 0.452, 0.7382, 0.5851, 0.0959, 0.8221, 0.05192, 0.6915, 0.9219, 0.6052, 0.02579, 0.8221, 0.05192, 0.5851, 0.0959, 0.6052, 0.02579, 0.8292, 0.0, 0.8221, 0.05192, 0.5851, 0.0959, 0.8292, 0.0, 0.6052, 0.02579, 0.5851, 0.0959, 0.8234, 0.05454, 0.8292, 0.0, 0.452, 0.7382, 0.8234, 0.05454, 0.5851, 0.0959, 0.452, 0.7382, 0.6914, 0.9235, 0.8234, 0.05454, 0.8619, 0.9041, 0.6915, 0.9219, 0.8344, 0.8559, 0.8619, 0.9041, 0.684, 1.0, 0.6915, 0.9219, 0.8343, 0.8582, 0.684, 1.0, 0.8619, 0.9041, 0.8343, 0.8582, 0.6914, 0.9235, 0.684, 1.0, 0.9456, 0.1568, 0.6914, 0.9235, 0.8343, 0.8582, 0.9456, 0.1568, 0.8234, 0.05454, 0.6914, 0.9235, 0.9734, 0.1183, 0.8234, 0.05454, 0.9456, 0.1568, 0.9734, 0.1183, 0.8292, 0.0, 0.8234, 0.05454, 0.9437, 0.153, 0.8292, 0.0, 0.9734, 0.1183, 0.9437, 0.153, 0.8221, 0.05192, 0.8292, 0.0, 0.8344, 0.8559, 0.8221, 0.05192, 0.9437, 0.153, 0.8344, 0.8559, 0.6915, 0.9219, 0.8221, 0.05192, 0.9437, 0.153, 0.9685, 0.5365, 0.8344, 0.8559, 0.8343, 0.8582, 0.9694, 0.5396, 0.9456, 0.1568, 1.0, 0.5825, 0.9456, 0.1568, 0.9694, 0.5396, 1.0, 0.5825, 0.9734, 0.1183, 0.9456, 0.1568, 0.9685, 0.5365, 0.9734, 0.1183, 1.0, 0.5825, 0.9685, 0.5365, 0.9437, 0.153, 0.9734, 0.1183, 0.8619, 0.9041, 0.9694, 0.5396, 0.8343, 0.8582, 0.8619, 0.9041, 1.0, 0.5825, 0.9694, 0.5396, 0.8344, 0.8559, 1.0, 0.5825, 0.8619, 0.9041, 0.8344, 0.8559, 0.9685, 0.5365, 1.0, 0.5825, 0.6052, 0.02579, 0.8221, 0.05192, 0.5851, 0.0959, 0.6052, 0.02579, 0.8292, 0.0, 0.8221, 0.05192, 0.5851, 0.0959, 0.8292, 0.0, 0.6052, 0.02579, 0.5851, 0.0959, 0.8234, 0.05454, 0.8292, 0.0, 0.452, 0.7382, 0.8234, 0.05454, 0.5851, 0.0959, 0.452, 0.7382, 0.6914, 0.9235, 0.8234, 0.05454, 0.452, 0.7382, 0.5851, 0.0959, 0.8221, 0.05192, 0.6915, 0.9219, 0.452, 0.7382, 0.8221, 0.05192, 0.9437, 0.153, 0.9685, 0.5365, 0.8344, 0.8559, 0.8343, 0.8582, 0.9694, 0.5396, 0.9456, 0.1568, 0.4488, 0.8125, 0.0, 0.365, 0.452, 0.7382, 0.4488, 0.8125, 0.0, 0.365, 0.0, 0.365, 0.1192, 0.2027, 0.6052, 0.02579, 0.5851, 0.0959, 0.1192, 0.2027, 0.1192, 0.2027, 0.6052, 0.02579, 0.5851, 0.0959, 0.6052, 0.02579, 0.1192, 0.2027, 0.0, 0.365, 0.4488, 0.8125, 0.452, 0.7382, 0.0, 0.365, 0.0, 0.365, 0.4488, 0.8125, 0.452, 0.7382, 0.4488, 0.8125, 0.0, 0.365, 0.1192, 0.2027, 0.6052, 0.02579, 0.5851, 0.0959, 0.1192, 0.2027, 0.1192, 0.2027, 0.6052, 0.02579, 0.0, 0.365, 0.4488, 0.8125, 0.452, 0.7382, 0.0, 0.365, 0.0, 0.365, 0.4488, 0.8125, 0.1192, 0.2027, 0.6052, 0.02579, 0.5851, 0.0959, 0.1192, 0.2027, 0.1192, 0.2027, 0.6052, 0.02579, 0.6052, 0.02579, 0.1192, 0.2027, 0.5851, 0.0959, 0.6052, 0.02579, 0.1192, 0.2027, 0.1192, 0.2027, 0.5851, 0.0959, 0.1192, 0.2027, 0.6052, 0.02579, 0.0, 0.365, 0.4488, 0.8125, 0.452, 0.7382, 0.0, 0.365, 0.0, 0.365, 0.4488, 0.8125, 0.452, 0.7382, 0.4488, 0.8125, 0.0, 0.365])
me_glanth_mat_1.materials.append(mat_mat_1)
me_glanth_mat_1.use_remesh_preserve_volume = False
me_glanth_mat_1.use_remesh_preserve_attributes = False
me_glanth_mat_1.use_mirror_vertex_groups = False
me_glanth_mat_1.update()
me_glanth_mat_2 = bpy.data.meshes.new('glanth_mat_2')
me_glanth_mat_2.from_pydata([(-1.498, 0.3348, 4.861), (-1.106, 0.903, 5.279), (-1.498, 1.071, 5.279), (-1.175, 0.1668, 4.861), (-1.498, 0.1383, 4.216), (-1.175, -0.02967, 4.216), (1.498, 0.3348, 4.861), (1.175, -0.02967, 4.216), (1.498, 0.1383, 4.216), (1.175, 0.1668, 4.861), (1.498, 1.071, 5.279), (1.106, 0.903, 5.279), (1.425, 1.515, 5.556), (0.9758, 1.346, 5.556), (-0.8249, 1.599, 5.724), (-1.433, 1.514, 5.556), (-0.9831, 1.346, 5.556), (0.8207, 1.599, 5.724), (1.797, 1.209, 2.918), (1.175, -0.02967, 4.216), (1.175, 0.1668, 4.861), (-1.175, 0.1668, 4.861), (-1.175, -0.02967, 4.216), (-1.809, 1.208, 2.918), (0.0, 5.381, 4.002), (-0.03665, 5.564, 3.735), (-0.03838, 5.283, 4.102), (0.0, 5.58, 3.735), (0.03714, 5.284, 4.102), (0.03502, 5.564, 3.734), (-0.2932, 5.576, 2.976), (0.0, 5.702, 3.264), (0.2932, 5.576, 2.976), (-1.184, 0.5764, 4.329), (1.142, 0.5926, 4.368), (-0.2932, 5.454, 3.735), (-0.6814, 4.948, 2.532), (-0.2932, 5.68, 2.149), (0.0, 6.748, 1.733), (0.2932, 5.68, 2.149), (0.2914, 5.685, 1.396), (0.0, 7.032, 0.4488), (-0.2914, 5.685, 1.396), (0.0, 6.036, 0.7748), (0.0, 5.63, 0.3615), (0.0, 6.036, 0.7748), (0.6772, 4.949, 2.531), (0.2801, 5.457, 3.732), (1.797, 1.209, 2.918), (2.005, 1.209, 3.49), (-1.809, 1.208, 2.918), (-2.022, 1.208, 3.491), (-2.3, 2.432, 4.257), (-2.228, 2.708, 2.494), (1.106, 1.274, 4.661), (0.7768, 0.4669, 4.406), (-0.02187, 0.3885, 4.513), (-0.02917, 0.9127, 5.067), (-1.106, 1.274, 4.661), (-0.02917, 1.177, 5.707), (-0.9831, 1.712, 4.945), (-0.8249, 1.962, 5.118), (-0.03415, 1.642, 5.883), (0.8207, 1.962, 5.117), (0.3836, 2.052, 5.831), (-0.02917, 2.318, 6.045), (-0.4377, 2.052, 5.831), (0.9758, 1.713, 4.945), (0.0, 0.3413, 4.31), (-0.7902, 0.4589, 4.406)], [], [(0, 1, 2), (0, 3, 1), (3, 0, 4), (4, 5, 3), (6, 7, 8), (6, 9, 7), (10, 9, 6), (10, 11, 9), (12, 11, 10), (12, 13, 11), (14, 15, 16), (2, 1, 16), (15, 2, 16), (13, 12, 17), (18, 19, 20), (21, 22, 23), (24, 25, 26), (24, 27, 25), (28, 27, 24), (28, 29, 27), (27, 30, 25), (27, 31, 30), (29, 31, 27), (29, 32, 31), (1, 21, 33), (34, 20, 11), (30, 35, 25), (30, 36, 35), (37, 36, 30), (30, 38, 37), (31, 38, 30), (31, 32, 38), (39, 38, 32), (39, 40, 38), (41, 38, 40), (41, 42, 38), (43, 42, 41), (43, 44, 42), (42, 37, 38), (40, 45, 41), (40, 44, 45), (32, 46, 39), (32, 47, 46), (29, 47, 32), (48, 8, 7), (48, 49, 8), (6, 8, 49), (49, 10, 6), (4, 50, 5), (4, 51, 50), (0, 51, 4), (0, 2, 51), (52, 51, 2), (52, 53, 51), (50, 51, 53), (2, 15, 52), (54, 55, 34), (54, 56, 55), (57, 56, 54), (57, 58, 56), (59, 58, 57), (59, 60, 58), (61, 60, 59), (59, 62, 61), (63, 62, 59), (63, 64, 62), (65, 62, 64), (65, 66, 62), (61, 62, 66), (54, 59, 57), (54, 67, 59), (63, 59, 67), (56, 68, 55), (56, 69, 68), (58, 69, 56), (58, 33, 69)])
me_glanth_mat_2.polygons.foreach_set('use_smooth', [True] * 76)
_k = set([(1, 3), (1, 16), (1, 21), (1, 33), (3, 5), (5, 50), (7, 9), (7, 48), (9, 11), (10, 12), (10, 49), (11, 13), (11, 20), (11, 34), (12, 17), (13, 17), (14, 15), (14, 16), (15, 52), (18, 19), (18, 20), (19, 20), (20, 34), (21, 22), (21, 23), (21, 33), (22, 23), (24, 26), (24, 28), (25, 26), (25, 35), (28, 29), (29, 47), (33, 58), (33, 69), (34, 54), (34, 55), (35, 36), (36, 37), (37, 42), (39, 40), (39, 46), (40, 44), (41, 43), (41, 45), (42, 44), (43, 44), (44, 45), (46, 47), (48, 49), (50, 53), (52, 53), (54, 67), (55, 68), (58, 60), (60, 61), (61, 66), (63, 64), (63, 67), (64, 65), (65, 66), (68, 69)])
me_glanth_mat_2.attributes.new('sharp_edge', 'BOOLEAN', 'EDGE').data.foreach_set('value', [ (min(e.vertices), max(e.vertices)) in _k for e in me_glanth_mat_2.edges])
_uv = me_glanth_mat_2.uv_layers.new(name='UVTex')
_uv.uv.foreach_set('vector', [0.7302, 0.05162, 0.7981, 0.1321, 0.7981, 0.1559, 0.7302, 0.05162, 0.7302, 0.02782, 0.7981, 0.1321, 0.7302, 0.02782, 0.7302, 0.05162, 0.6255, 0.02379, 0.6255, 0.02379, 0.6255, 0.0, 0.7302, 0.02782, 0.7302, 0.05162, 0.6255, 0.0, 0.6255, 0.02379, 0.7302, 0.05162, 0.7302, 0.02782, 0.6255, 0.0, 0.7981, 0.1559, 0.7302, 0.02782, 0.7302, 0.05162, 0.7981, 0.1559, 0.7981, 0.1321, 0.7302, 0.02782, 0.843, 0.2187, 0.7981, 0.1321, 0.7981, 0.1559, 0.843, 0.2187, 0.843, 0.1949, 0.7981, 0.1321, 0.8703, 0.2306, 0.843, 0.2186, 0.843, 0.1948, 0.7981, 0.1559, 0.7981, 0.1321, 0.843, 0.1948, 0.843, 0.2186, 0.7981, 0.1559, 0.843, 0.1948, 0.843, 0.1949, 0.843, 0.2187, 0.8703, 0.2306, 0.9006, 0.3166, 0.7639, 0.1901, 0.7639, 0.2102, 0.2474, 0.2102, 0.2474, 0.1901, 0.1078, 0.3165, 0.5056, 0.7448, 0.4976, 0.7826, 0.4972, 0.7428, 0.5056, 0.7448, 0.5056, 0.7848, 0.4976, 0.7826, 0.5138, 0.7428, 0.5056, 0.7848, 0.5056, 0.7448, 0.5138, 0.7428, 0.5133, 0.7826, 0.5056, 0.7848, 0.5474, 0.7944, 0.4243, 0.7939, 0.5474, 0.7922, 0.5474, 0.7944, 0.471, 0.8117, 0.4243, 0.7939, 0.5473, 0.7922, 0.471, 0.8117, 0.5474, 0.7944, 0.5473, 0.7922, 0.4243, 0.7939, 0.471, 0.8117, 0.2623, 0.2854, 0.2474, 0.2102, 0.2453, 0.252, 0.7567, 0.2537, 0.7639, 0.2102, 0.7489, 0.2854, 0.4243, 0.7939, 0.5474, 0.7765, 0.5474, 0.7922, 0.4243, 0.7939, 0.3847, 0.7595, 0.5474, 0.7765, 0.2901, 0.7684, 0.3847, 0.7595, 0.4243, 0.7939, 0.4243, 0.7939, 0.2225, 0.9599, 0.2901, 0.7684, 0.471, 0.8117, 0.2225, 0.9599, 0.4243, 0.7939, 0.471, 0.8117, 0.4243, 0.7939, 0.2225, 0.9599, 0.2901, 0.7684, 0.2225, 0.9599, 0.4243, 0.7939, 0.2901, 0.7684, 0.1678, 0.782, 0.2225, 0.9599, 0.01417, 1.0, 0.2225, 0.9599, 0.1678, 0.782, 0.01417, 1.0, 0.1678, 0.782, 0.2225, 0.9599, 0.06708, 0.8391, 0.1678, 0.782, 0.01417, 1.0, 0.06708, 0.8391, 0.0, 0.7741, 0.1678, 0.782, 0.1678, 0.782, 0.2901, 0.7684, 0.2225, 0.9599, 0.1678, 0.782, 0.06708, 0.8391, 0.01417, 1.0, 0.1678, 0.782, 0.0, 0.7741, 0.06708, 0.8391, 0.4243, 0.7939, 0.3846, 0.7595, 0.2901, 0.7684, 0.4243, 0.7939, 0.547, 0.7769, 0.3846, 0.7595, 0.5473, 0.7922, 0.547, 0.7769, 0.4243, 0.7939, 0.4148, 0.1754, 0.6255, 0.02379, 0.6255, 0.0, 0.4148, 0.1754, 0.5078, 0.1754, 0.6255, 0.02379, 0.7302, 0.05162, 0.6255, 0.02379, 0.5078, 0.1754, 0.5078, 0.1754, 0.7981, 0.1559, 0.7302, 0.05162, 0.6255, 0.02379, 0.4149, 0.1753, 0.6255, 0.0, 0.6255, 0.02379, 0.5078, 0.1753, 0.4149, 0.1753, 0.7302, 0.05162, 0.5078, 0.1753, 0.6255, 0.02379, 0.7302, 0.05162, 0.7981, 0.1559, 0.5078, 0.1753, 0.6321, 0.3486, 0.5078, 0.1753, 0.7981, 0.1559, 0.6321, 0.3486, 0.3461, 0.3877, 0.5078, 0.1753, 0.4149, 0.1753, 0.5078, 0.1753, 0.3461, 0.3877, 0.7981, 0.1559, 0.843, 0.2186, 0.6321, 0.3486, 0.7489, 0.151, 0.6764, 0.2408, 0.7567, 0.2537, 0.7489, 0.151, 0.5008, 0.1166, 0.6764, 0.2408, 0.4992, 0.1044, 0.5008, 0.1166, 0.7489, 0.151, 0.4992, 0.1044, 0.2623, 0.151, 0.5008, 0.1166, 0.4992, 0.1128, 0.2623, 0.151, 0.4992, 0.1044, 0.4992, 0.1128, 0.2895, 0.1864, 0.2623, 0.151, 0.3243, 0.2062, 0.2895, 0.1864, 0.4992, 0.1128, 0.4992, 0.1128, 0.4981, 0.1537, 0.3243, 0.2062, 0.6861, 0.2062, 0.4981, 0.1537, 0.4992, 0.1128, 0.6861, 0.2062, 0.59, 0.1955, 0.4981, 0.1537, 0.4992, 0.2158, 0.4981, 0.1537, 0.59, 0.1955, 0.4992, 0.2158, 0.4094, 0.1955, 0.4981, 0.1537, 0.3243, 0.2062, 0.4981, 0.1537, 0.4094, 0.1955, 0.7489, 0.151, 0.4992, 0.1128, 0.4992, 0.1044, 0.7489, 0.151, 0.7202, 0.1864, 0.4992, 0.1128, 0.6861, 0.2062, 0.4992, 0.1128, 0.7202, 0.1864, 0.5008, 0.1166, 0.5056, 0.228, 0.6764, 0.2408, 0.5008, 0.1166, 0.3319, 0.24, 0.5056, 0.228, 0.2623, 0.151, 0.3319, 0.24, 0.5008, 0.1166, 0.2623, 0.151, 0.2453, 0.252, 0.3319, 0.24])
me_glanth_mat_2.materials.append(mat_mat_2)
me_glanth_mat_2.use_remesh_preserve_volume = False
me_glanth_mat_2.use_remesh_preserve_attributes = False
me_glanth_mat_2.use_mirror_vertex_groups = False
me_glanth_mat_2.update()

# ---- objects
ob_lamp_002 = bpy.data.objects.new('Lamp.002', light_lamp)
ob_lamp_001 = bpy.data.objects.new('Lamp.001', light_lamp)
ob_camera_001 = bpy.data.objects.new('Camera.001', cam_camera_001)
ob_glanth_mat_3 = bpy.data.objects.new('glanth_mat_3', me_glanth_mat_3)
ob_glanth_mat_4 = bpy.data.objects.new('glanth_mat_4', me_glanth_mat_4)
ob_glanth_mat_5 = bpy.data.objects.new('glanth_mat_5', me_glanth_mat_5)
ob_glanth_mat_6 = bpy.data.objects.new('glanth_mat_6', me_glanth_mat_6)
ob_glanth_mat_7 = bpy.data.objects.new('glanth_mat_7', me_glanth_mat_7)
ob_glanth_mat_0 = bpy.data.objects.new('glanth_mat_0', me_glanth_mat_0)
ob_glanth_mat_1 = bpy.data.objects.new('glanth_mat_1', me_glanth_mat_1)
ob_glanth_mat_2 = bpy.data.objects.new('glanth_mat_2', me_glanth_mat_2)

# ---- transforms, parenting, visibility, modifiers, constraints
ob_lamp_002.location = (2.231, 3.347, 13.39)
ob_lamp_002.lock_rotations_4d = False
ob_lamp_002.empty_display_type = 'ARROWS'
ob_lamp_002.lineart.crease_threshold = 0.0
ob_lamp_001.location = (-2.231, 3.347, 13.39)
ob_lamp_001.lock_rotations_4d = False
ob_lamp_001.empty_display_type = 'ARROWS'
ob_lamp_001.lineart.crease_threshold = 0.0
ob_camera_001.location = (0.0, 3.347, 13.39)
ob_camera_001.lock_rotations_4d = False
ob_camera_001.empty_display_type = 'ARROWS'
ob_camera_001.lineart.crease_threshold = 0.0
ob_glanth_mat_3.location = (0.0, 0.0, 0.0)
ob_glanth_mat_3.lock_rotations_4d = False
ob_glanth_mat_3.empty_display_type = 'ARROWS'
ob_glanth_mat_3.lineart.crease_threshold = 0.0
ob_glanth_mat_4.location = (0.0, 0.0, 0.0)
ob_glanth_mat_4.lock_rotations_4d = False
ob_glanth_mat_4.empty_display_type = 'ARROWS'
ob_glanth_mat_4.lineart.crease_threshold = 0.0
ob_glanth_mat_5.location = (0.0, 0.0, 0.0)
ob_glanth_mat_5.lock_rotations_4d = False
ob_glanth_mat_5.empty_display_type = 'ARROWS'
ob_glanth_mat_5.lineart.crease_threshold = 0.0
ob_glanth_mat_6.location = (0.0, 0.0, 0.0)
ob_glanth_mat_6.lock_rotations_4d = False
ob_glanth_mat_6.empty_display_type = 'ARROWS'
ob_glanth_mat_6.lineart.crease_threshold = 0.0
ob_glanth_mat_7.location = (0.0, 0.0, 0.0)
ob_glanth_mat_7.lock_rotations_4d = False
ob_glanth_mat_7.empty_display_type = 'ARROWS'
ob_glanth_mat_7.lineart.crease_threshold = 0.0
ob_glanth_mat_0.location = (0.0, 0.0, 0.0)
ob_glanth_mat_0.lock_rotations_4d = False
ob_glanth_mat_0.empty_display_type = 'ARROWS'
ob_glanth_mat_0.lineart.crease_threshold = 0.0
ob_glanth_mat_1.location = (0.0, 0.0, 0.0)
ob_glanth_mat_1.lock_rotations_4d = False
ob_glanth_mat_1.empty_display_type = 'ARROWS'
ob_glanth_mat_1.lineart.crease_threshold = 0.0
ob_glanth_mat_2.location = (0.0, 0.0, 0.0)
ob_glanth_mat_2.lock_rotations_4d = False
ob_glanth_mat_2.empty_display_type = 'ARROWS'
ob_glanth_mat_2.lineart.crease_threshold = 0.0

# ---- collection membership
col_collection_1.objects.link(ob_lamp_002)
col_collection_1.objects.link(ob_lamp_001)
col_collection_1.objects.link(ob_camera_001)
col_collection_1.objects.link(ob_glanth_mat_3)
col_collection_1.objects.link(ob_glanth_mat_4)
col_collection_1.objects.link(ob_glanth_mat_5)
col_collection_1.objects.link(ob_glanth_mat_6)
col_collection_1.objects.link(ob_glanth_mat_7)
col_collection_1.objects.link(ob_glanth_mat_0)
col_collection_1.objects.link(ob_glanth_mat_1)
col_collection_1.objects.link(ob_glanth_mat_2)

# ---- scene / render settings (as saved in the file)
scene.camera = ob_camera_001
scene.frame_start = 1; scene.frame_end = 250; scene.frame_set(1)
scene.render.engine = 'BLENDER_EEVEE_NEXT'
scene.render.image_settings.file_format = 'TARGA'
scene.render.image_settings.color_mode = 'RGB'
scene.render.image_settings.compression = 90
scene.render.resolution_x = 320
scene.render.resolution_y = 256
scene.render.fps = 25
scene.render.dither_intensity = 0.0
scene.render.film_transparent = True
scene.render.use_compositing = False
scene.render.use_sequencer = False
scene.render.use_file_extension = False
scene.render.bake_margin = 2
scene.render.bake_bias = 0.0
scene.render.use_stamp_time = False
scene.render.use_stamp_date = False
scene.render.use_stamp_frame = False
scene.render.use_stamp_camera = False
scene.render.use_stamp_scene = False
scene.render.use_stamp_filename = False
scene.render.use_stamp_render_time = False
scene.render.stamp_font_size = 0
scene.render.stamp_foreground = (0.0, 0.0, 0.0, 0.0)
scene.render.stamp_background = (0.0, 0.0, 0.0, 0.0)
scene.cycles.use_denoising = False
scene.cycles.samples = 10
scene.cycles.sampling_pattern = 'TABULATED_SOBOL'
scene.cycles.light_sampling_threshold = 0.0
scene.cycles.use_adaptive_sampling = False
scene.cycles.use_light_tree = False
scene.cycles.blur_glossy = 0.0
scene.cycles.volume_bounces = 1
scene.cycles.pixel_filter_type = 'GAUSSIAN'
scene.cycles.sample_clamp_indirect = 0.0
scene.view_settings.view_transform = 'Raw'
bpy.context.view_layer.update()
